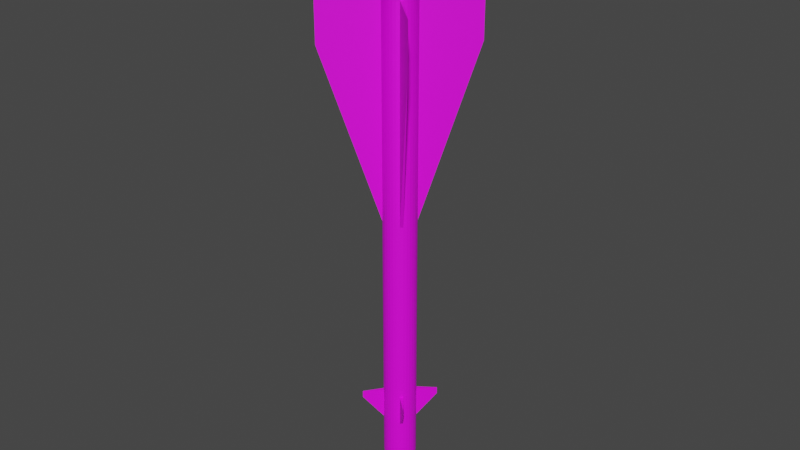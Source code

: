 # Source: R-40T.blend  (saved by Blender 2.80.75; exported with 4.5.12 LTS)
import bpy
from mathutils import Matrix  # noqa: F401  (used for matrix-valued properties, if any)

bpy.ops.wm.read_factory_settings(use_empty=True)
scene = bpy.context.scene
scene.name = 'Scene'

# ---- collections
col_collection = bpy.data.collections.new('Collection'); scene.collection.children.link(col_collection)

# ---- images (referenced by path relative to the original .blend; pixels are not part of the script)
import os
ASSET_DIR = os.environ.get("B2B_ASSET_DIR", "")  # directory of the original .blend (textures are referenced by path, not embedded)
HERE = os.path.dirname(os.path.abspath(__file__))  # packed textures are extracted next to this script under _unpacked/

def load_image(name, relpath, width, height, colorspace="sRGB"):
    """Load a texture the original file referenced (path relative to the .blend, or extracted next to this script)."""
    p = next((c for c in (os.path.join(HERE, relpath), os.path.join(ASSET_DIR, relpath)) if relpath and os.path.exists(c)), "")
    if p:
        img = bpy.data.images.load(p, check_existing=True)
        img.name = name
    else:  # same state as the original file: an image datablock whose file is absent (Cycles renders it pink)
        img = bpy.data.images.new(name, width, height)
        img.source = "FILE"
        img.filepath = "//" + (relpath or name)
    img.colorspace_settings.name = colorspace
    return img
img_r_23_png_001 = load_image('R-23.png.001', 'R-23.png', 1024, 1024, 'sRGB')

# ---- materials (node trees are filled in below, after node groups)
mat_r40t = bpy.data.materials.new('R40T')
mat_r40t.use_transparent_shadow = False

# ---- material node trees
mat_r40t.use_nodes = True; mat_r40t.node_tree.nodes.clear()
_N = mat_r40t.node_tree.nodes; _L = mat_r40t.node_tree.links
n0 = _N.new('ShaderNodeOutputMaterial'); n0.name = 'Material Output'; n0.location = (300, 300)
n1 = _N.new('ShaderNodeBsdfPrincipled'); n1.name = 'Principled BSDF'; n1.location = (10, 300)
n1.distribution = 'GGX'
n1.subsurface_method = 'BURLEY'
n1.inputs[3].default_value = 1.45
n1.inputs[27].default_value = (0.0, 0.0, 0.0, 1.0)
n1.inputs[28].default_value = 1.0
n2 = _N.new('ShaderNodeTexImage'); n2.name = 'Image Texture'; n2.location = (-295, 204)
n2.image = img_r_23_png_001
_L.new(n1.outputs[0], n0.inputs[0])
_L.new(n2.outputs[0], n1.inputs[0])
n0.is_active_output = True

# ---- world
world_world = bpy.data.worlds.new('World'); scene.world = world_world
world_world.use_nodes = True; world_world.node_tree.nodes.clear()
_N = world_world.node_tree.nodes; _L = world_world.node_tree.links
n0 = _N.new('ShaderNodeOutputWorld'); n0.name = 'World Output'; n0.location = (300, 300)
n1 = _N.new('ShaderNodeBackground'); n1.name = 'Background'; n1.location = (10, 300)
n1.inputs[0].default_value = (0.05088, 0.05088, 0.05088, 1.0)
_L.new(n1.outputs[0], n0.inputs[0])
n0.is_active_output = True
world_world.color = (0.05088, 0.05088, 0.05088)
world_world.use_sun_shadow = False
world_world.sun_shadow_jitter_overblur = 0.0

# ---- meshes
me_cylinder = bpy.data.meshes.new('Cylinder')
me_cylinder.from_pydata([(0.1007, 0.9949, -16.2), (0.1007, 0.9949, 15.32), (0.2929, 0.9562, -16.2), (0.2929, 0.9562, 15.32), (0.4738, 0.8806, -16.2), (0.4738, 0.8806, 15.32), (0.6365, 0.7713, -16.2), (0.6365, 0.7713, 15.32), (0.7747, 0.6323, -16.2), (0.7747, 0.6323, 15.32), (0.8832, 0.469, -16.2), (0.8832, 0.469, 15.32), (0.9577, 0.2877, -16.2), (0.9577, 0.2877, 15.32), (0.9954, 0.09533, -16.2), (0.9954, 0.09533, 15.32), (0.9949, -0.1007, -16.2), (0.9949, -0.1007, 15.32), (0.9562, -0.2929, -16.2), (0.9562, -0.2929, 15.32), (0.8806, -0.4738, -16.2), (0.8806, -0.4738, 15.32), (0.7713, -0.6365, -16.2), (0.7713, -0.6365, 15.32), (0.6323, -0.7747, -16.2), (0.6323, -0.7747, 15.32), (0.469, -0.8832, -16.2), (0.469, -0.8832, 15.32), (0.2877, -0.9577, -16.2), (0.2877, -0.9577, 15.32), (0.09533, -0.9954, -16.2), (0.09533, -0.9954, 15.32), (-0.1007, -0.9949, -16.2), (-0.1007, -0.9949, 15.32), (-0.2929, -0.9562, -16.2), (-0.2929, -0.9562, 15.32), (-0.4738, -0.8806, -16.2), (-0.4738, -0.8806, 15.32), (-0.6365, -0.7713, -16.2), (-0.6365, -0.7713, 15.32), (-0.7747, -0.6323, -16.2), (-0.7747, -0.6323, 15.32), (-0.8832, -0.469, -16.2), (-0.8832, -0.469, 15.32), (-0.9577, -0.2877, -16.2), (-0.9577, -0.2877, 15.32), (-0.9954, -0.09533, -16.2), (-0.9954, -0.09533, 15.32), (-0.9949, 0.1007, -16.2), (-0.9949, 0.1007, 15.32), (-0.9562, 0.2929, -16.2), (-0.9562, 0.2929, 15.32), (-0.8806, 0.4738, -16.2), (-0.8806, 0.4738, 15.32), (-0.7713, 0.6365, -16.2), (-0.7713, 0.6365, 15.32), (-0.6323, 0.7747, -16.2), (-0.6323, 0.7747, 15.32), (-0.469, 0.8832, -16.2), (-0.469, 0.8832, 15.32), (-0.2877, 0.9577, -16.2), (-0.2877, 0.9577, 15.32), (-0.09533, 0.9954, -16.2), (-0.09533, 0.9954, 15.32), (-0.1749, 0.5821, 16.45), (-0.2851, 0.5368, 16.45), (-0.3843, 0.4709, 16.45), (-0.4688, 0.3869, 16.45), (-0.5353, 0.288, 16.45), (-0.5812, 0.178, 16.45), (-0.6047, 0.06121, 16.45), (-0.605, -0.05794, 16.45), (-0.5821, -0.1749, 16.45), (-0.5368, -0.2851, 16.45), (-0.4709, -0.3843, 16.45), (-0.3869, -0.4688, 16.45), (-0.288, -0.5353, 16.45), (-0.178, -0.5812, 16.45), (-0.06121, -0.6047, 16.45), (0.05794, -0.605, 16.45), (0.1749, -0.5821, 16.45), (0.2851, -0.5368, 16.45), (0.3843, -0.4709, 16.45), (0.4688, -0.3869, 16.45), (0.5353, -0.288, 16.45), (0.5812, -0.178, 16.45), (0.6047, -0.06121, 16.45), (0.605, 0.05794, 16.45), (0.5821, 0.1749, 16.45), (0.5368, 0.2851, 16.45), (0.4709, 0.3843, 16.45), (0.3869, 0.4688, 16.45), (0.288, 0.5353, 16.45), (0.06121, 0.6047, 16.45), (0.178, 0.5812, 16.45), (-0.05794, 0.605, 16.45), (0.07225, 0.7139, 16.45), (-0.0684, 0.7142, 16.45), (-0.2064, 0.6872, 16.45), (-0.3365, 0.6337, 16.45), (-0.4537, 0.5559, 16.45), (-0.5534, 0.4567, 16.45), (-0.6319, 0.3399, 16.45), (-0.686, 0.2101, 16.45), (-0.7139, 0.07226, 16.45), (-0.7142, -0.0684, 16.45), (-0.6872, -0.2064, 16.45), (-0.6337, -0.3365, 16.45), (-0.5559, -0.4537, 16.45), (-0.4567, -0.5534, 16.45), (-0.3399, -0.6319, 16.45), (-0.2101, -0.686, 16.45), (-0.07226, -0.7139, 16.45), (0.0684, -0.7142, 16.45), (0.2064, -0.6872, 16.45), (0.3365, -0.6337, 16.45), (0.4537, -0.5559, 16.45), (0.5534, -0.4567, 16.45), (0.6319, -0.3399, 16.45), (0.686, -0.2101, 16.45), (0.7139, -0.07225, 16.45), (0.7142, 0.0684, 16.45), (0.6872, 0.2064, 16.45), (0.6337, 0.3365, 16.45), (0.5559, 0.4537, 16.45), (0.4567, 0.5534, 16.45), (0.3399, 0.6319, 16.45), (0.2101, 0.686, 16.45), (0.01974, 0.195, 18.2), (-0.01869, 0.1951, 18.2), (-0.05639, 0.1877, 18.2), (-0.09193, 0.1731, 18.2), (-0.1239, 0.1518, 18.2), (-0.1512, 0.1248, 18.2), (-0.1726, 0.09286, 18.2), (-0.1874, 0.0574, 18.2), (-0.195, 0.01974, 18.2), (-0.1951, -0.01868, 18.2), (-0.1877, -0.05639, 18.2), (-0.1731, -0.09193, 18.2), (-0.1518, -0.1239, 18.2), (-0.1248, -0.1512, 18.2), (-0.09286, -0.1726, 18.2), (-0.0574, -0.1874, 18.2), (-0.01974, -0.195, 18.2), (0.01868, -0.1951, 18.2), (0.05639, -0.1877, 18.2), (0.09192, -0.1731, 18.2), (0.1239, -0.1518, 18.2), (0.1512, -0.1247, 18.2), (0.1726, -0.09286, 18.2), (0.1874, -0.0574, 18.2), (0.195, -0.01974, 18.2), (0.1951, 0.01869, 18.2), (0.1877, 0.05639, 18.2), (0.1731, 0.09193, 18.2), (0.1518, 0.1239, 18.2), (0.1247, 0.1512, 18.2), (0.09286, 0.1726, 18.2), (0.0574, 0.1874, 18.2), (0.07504, 0.7414, 16.45), (-0.07104, 0.7418, 16.45), (-0.2144, 0.7137, 16.45), (-0.3495, 0.6582, 16.45), (-0.4712, 0.5773, 16.45), (-0.5748, 0.4743, 16.45), (-0.6563, 0.3531, 16.45), (-0.7125, 0.2182, 16.45), (-0.7414, 0.07505, 16.45), (-0.7418, -0.07104, 16.45), (-0.7137, -0.2144, 16.45), (-0.6582, -0.3495, 16.45), (-0.5773, -0.4712, 16.45), (-0.4743, -0.5748, 16.45), (-0.3531, -0.6563, 16.45), (-0.2182, -0.7125, 16.45), (-0.07505, -0.7414, 16.45), (0.07104, -0.7418, 16.45), (0.2144, -0.7137, 16.45), (0.3495, -0.6582, 16.45), (0.4712, -0.5773, 16.45), (0.5748, -0.4743, 16.45), (0.6563, -0.3531, 16.45), (0.7125, -0.2182, 16.45), (0.7414, -0.07504, 16.45), (0.7418, 0.07104, 16.45), (0.7137, 0.2144, 16.45), (0.6582, 0.3495, 16.45), (0.5773, 0.4712, 16.45), (0.4743, 0.5748, 16.45), (0.3531, 0.6563, 16.45), (0.2182, 0.7125, 16.45), (0.05842, 0.5772, 16.45), (-0.0553, 0.5775, 16.45), (-0.1669, 0.5556, 16.45), (-0.2721, 0.5123, 16.45), (-0.3668, 0.4494, 16.45), (-0.4474, 0.3692, 16.45), (-0.5109, 0.2748, 16.45), (-0.5547, 0.1699, 16.45), (-0.5772, 0.05842, 16.45), (-0.5775, -0.0553, 16.45), (-0.5556, -0.1669, 16.45), (-0.5123, -0.2721, 16.45), (-0.4494, -0.3668, 16.45), (-0.3692, -0.4474, 16.45), (-0.2748, -0.5109, 16.45), (-0.1699, -0.5547, 16.45), (-0.05842, -0.5772, 16.45), (0.0553, -0.5775, 16.45), (0.1669, -0.5556, 16.45), (0.2721, -0.5123, 16.45), (0.3668, -0.4494, 16.45), (0.4474, -0.3692, 16.45), (0.5109, -0.2748, 16.45), (0.5547, -0.1699, 16.45), (0.5772, -0.05842, 16.45), (0.5775, 0.0553, 16.45), (0.5556, 0.1669, 16.45), (0.5123, 0.2721, 16.45), (0.4494, 0.3668, 16.45), (0.3692, 0.4474, 16.45), (0.2748, 0.5109, 16.45), (0.1699, 0.5547, 16.45), (-0.0684, 0.7142, 16.06), (-0.05794, 0.605, 16.06), (0.06121, 0.6047, 16.06), (0.07225, 0.7139, 16.06), (-0.2064, 0.6872, 16.06), (-0.1749, 0.5821, 16.06), (-0.3365, 0.6337, 16.06), (-0.2851, 0.5368, 16.06), (-0.4537, 0.5559, 16.06), (-0.3843, 0.4709, 16.06), (-0.5534, 0.4567, 16.06), (-0.4688, 0.3869, 16.06), (-0.6319, 0.3399, 16.06), (-0.5353, 0.288, 16.06), (-0.686, 0.2101, 16.06), (-0.5812, 0.178, 16.06), (-0.7139, 0.07226, 16.06), (-0.6047, 0.06121, 16.06), (-0.7142, -0.0684, 16.06), (-0.605, -0.05794, 16.06), (-0.6872, -0.2064, 16.06), (-0.5821, -0.1749, 16.06), (-0.6337, -0.3365, 16.06), (-0.5368, -0.2851, 16.06), (-0.5559, -0.4537, 16.06), (-0.4709, -0.3843, 16.06), (-0.4567, -0.5534, 16.06), (-0.3869, -0.4688, 16.06), (-0.3399, -0.6319, 16.06), (-0.288, -0.5353, 16.06), (-0.2101, -0.686, 16.06), (-0.178, -0.5812, 16.06), (-0.07226, -0.7139, 16.06), (-0.06121, -0.6047, 16.06), (0.0684, -0.7142, 16.06), (0.05794, -0.605, 16.06), (0.2064, -0.6872, 16.06), (0.1749, -0.5821, 16.06), (0.3365, -0.6337, 16.06), (0.2851, -0.5368, 16.06), (0.4537, -0.5559, 16.06), (0.3843, -0.4709, 16.06), (0.5534, -0.4567, 16.06), (0.4688, -0.3869, 16.06), (0.6319, -0.3399, 16.06), (0.5353, -0.288, 16.06), (0.686, -0.2101, 16.06), (0.5812, -0.178, 16.06), (0.7139, -0.07225, 16.06), (0.6047, -0.06121, 16.06), (0.7142, 0.0684, 16.06), (0.605, 0.05794, 16.06), (0.6872, 0.2064, 16.06), (0.5821, 0.1749, 16.06), (0.6337, 0.3365, 16.06), (0.5368, 0.2851, 16.06), (0.5559, 0.4537, 16.06), (0.4709, 0.3843, 16.06), (0.4567, 0.5534, 16.06), (0.3869, 0.4688, 16.06), (0.3399, 0.6319, 16.06), (0.288, 0.5353, 16.06), (0.2101, 0.686, 16.06), (0.178, 0.5812, 16.06), (0.0304, 0.3003, 18.2), (-0.02878, 0.3005, 18.2), (-0.08685, 0.2891, 18.2), (-0.1416, 0.2666, 18.2), (-0.1909, 0.2339, 18.2), (-0.2328, 0.1921, 18.2), (-0.2658, 0.143, 18.2), (-0.2886, 0.08841, 18.2), (-0.3003, 0.0304, 18.2), (-0.3005, -0.02878, 18.2), (-0.2891, -0.08685, 18.2), (-0.2666, -0.1416, 18.2), (-0.2339, -0.1909, 18.2), (-0.1921, -0.2328, 18.2), (-0.143, -0.2658, 18.2), (-0.08841, -0.2886, 18.2), (-0.0304, -0.3003, 18.2), (0.02877, -0.3005, 18.2), (0.08684, -0.2891, 18.2), (0.1416, -0.2666, 18.2), (0.1909, -0.2339, 18.2), (0.2328, -0.1921, 18.2), (0.2658, -0.143, 18.2), (0.2886, -0.08841, 18.2), (0.3003, -0.0304, 18.2), (0.3005, 0.02878, 18.2), (0.2891, 0.08685, 18.2), (0.2666, 0.1416, 18.2), (0.2339, 0.1909, 18.2), (0.1921, 0.2328, 18.2), (0.143, 0.2658, 18.2), (0.0884, 0.2886, 18.2), (0.1007, 0.9949, -13.71), (0.2929, 0.9562, -13.71), (0.4738, 0.8806, -13.71), (0.6365, 0.7713, -13.71), (0.7747, 0.6323, -13.71), (0.8832, 0.469, -13.71), (0.9577, 0.2877, -13.71), (0.9954, 0.09533, -13.71), (0.9949, -0.1007, -13.71), (0.9562, -0.2929, -13.71), (0.8806, -0.4738, -13.71), (0.7713, -0.6365, -13.71), (0.6323, -0.7747, -13.71), (0.469, -0.8832, -13.71), (0.2877, -0.9577, -13.71), (0.09533, -0.9954, -13.71), (-0.1007, -0.9949, -13.71), (-0.2929, -0.9562, -13.71), (-0.4738, -0.8806, -13.71), (-0.6365, -0.7713, -13.71), (-0.7747, -0.6323, -13.71), (-0.8832, -0.469, -13.71), (-0.9577, -0.2877, -13.71), (-0.9954, -0.09533, -13.71), (-0.9949, 0.1007, -13.71), (-0.9562, 0.2929, -13.71), (-0.8806, 0.4738, -13.71), (-0.7713, 0.6365, -13.71), (-0.6323, 0.7747, -13.71), (-0.469, 0.8832, -13.71), (-0.2877, 0.9577, -13.71), (-0.09533, 0.9954, -13.71), (0.1007, 0.9949, -11.77), (0.2929, 0.9562, -11.77), (0.4738, 0.8806, -11.77), (0.6365, 0.7713, -11.77), (0.7747, 0.6323, -11.77), (0.8832, 0.469, -11.77), (0.9577, 0.2877, -11.77), (0.9954, 0.09533, -11.77), (0.9949, -0.1007, -11.77), (0.9562, -0.2929, -11.77), (0.8806, -0.4738, -11.77), (0.7713, -0.6365, -11.77), (0.6323, -0.7747, -11.77), (0.469, -0.8832, -11.77), (0.2877, -0.9577, -11.77), (0.09533, -0.9954, -11.77), (-0.1007, -0.9949, -11.77), (-0.2929, -0.9562, -11.77), (-0.4738, -0.8806, -11.77), (-0.6365, -0.7713, -11.77), (-0.7747, -0.6323, -11.77), (-0.8832, -0.469, -11.77), (-0.9577, -0.2877, -11.77), (-0.9954, -0.09533, -11.77), (-0.9949, 0.1007, -11.77), (-0.9562, 0.2929, -11.77), (-0.8806, 0.4738, -11.77), (-0.7713, 0.6365, -11.77), (-0.6323, 0.7747, -11.77), (-0.469, 0.8832, -11.77), (-0.2877, 0.9577, -11.77), (-0.09533, 0.9954, -11.77), (0.1007, 0.9949, 12.6), (0.2929, 0.9562, 12.6), (0.4738, 0.8806, 12.6), (0.6365, 0.7713, 12.6), (0.7747, 0.6323, 12.6), (0.8832, 0.469, 12.6), (0.9577, 0.2877, 12.6), (0.9954, 0.09533, 12.6), (0.9949, -0.1007, 12.6), (0.9562, -0.2929, 12.6), (0.8806, -0.4738, 12.6), (0.7713, -0.6365, 12.6), (0.6323, -0.7747, 12.6), (0.469, -0.8832, 12.6), (0.2877, -0.9577, 12.6), (0.09533, -0.9954, 12.6), (-0.1007, -0.9949, 12.6), (-0.2929, -0.9562, 12.6), (-0.4738, -0.8806, 12.6), (-0.6365, -0.7713, 12.6), (-0.7747, -0.6323, 12.6), (-0.8832, -0.469, 12.6), (-0.9577, -0.2877, 12.6), (-0.9954, -0.09533, 12.6), (-0.9949, 0.1007, 12.6), (-0.9562, 0.2929, 12.6), (-0.8806, 0.4738, 12.6), (-0.7713, 0.6365, 12.6), (-0.6323, 0.7747, 12.6), (-0.469, 0.8832, 12.6), (-0.2877, 0.9577, 12.6), (-0.09533, 0.9954, 12.6), (0.2929, 0.9562, -0.254), (0.4738, 0.8806, -0.254), (0.6365, 0.7713, -0.254), (0.7747, 0.6323, -0.254), (0.8832, 0.469, -0.254), (0.9577, 0.2877, -0.254), (0.9954, 0.09533, -0.254), (0.9949, -0.1007, -0.254), (0.9562, -0.2929, -0.254), (0.8806, -0.4738, -0.254), (0.7713, -0.6365, -0.254), (0.6323, -0.7747, -0.254), (0.469, -0.8832, -0.254), (0.2877, -0.9577, -0.254), (0.09533, -0.9954, -0.254), (-0.1007, -0.9949, -0.254), (-0.2929, -0.9562, -0.254), (-0.4738, -0.8806, -0.254), (-0.6365, -0.7713, -0.254), (-0.7747, -0.6323, -0.254), (-0.8832, -0.469, -0.254), (-0.9577, -0.2877, -0.254), (-0.9954, -0.09533, -0.254), (-0.9949, 0.1007, -0.254), (-0.9562, 0.2929, -0.254), (-0.8806, 0.4738, -0.254), (-0.7713, 0.6365, -0.254), (-0.6323, 0.7747, -0.254), (-0.469, 0.8832, -0.254), (-0.2877, 0.9577, -0.254), (-0.09533, 0.9954, -0.254), (0.1007, 0.9949, -0.254), (3.11, -3.127, 12.6), (-3.127, -3.11, 12.6), (3.11, -3.127, 10.07), (3.127, 3.11, 12.6), (-3.127, -3.11, 10.07), (3.127, 3.11, 10.07), (-3.11, 3.127, 12.6), (1.598, -1.607, -12.28), (-3.11, 3.127, 10.07), (1.598, -1.607, -11.85), (1.607, 1.598, -11.85), (1.607, 1.598, -12.28), (-1.598, 1.607, -11.85), (-1.598, 1.607, -12.28), (-1.607, -1.598, -12.28), (-1.607, -1.598, -11.85), (0.01973, 0.195, 17.34), (-0.01869, 0.1951, 17.34), (-0.0564, 0.1877, 17.34), (-0.09193, 0.1731, 17.34), (-0.1239, 0.1518, 17.34), (-0.1512, 0.1248, 17.34), (-0.1726, 0.09286, 17.34), (-0.1874, 0.0574, 17.34), (-0.195, 0.01974, 17.34), (-0.1951, -0.01868, 17.34), (-0.1877, -0.05639, 17.34), (-0.1731, -0.09193, 17.34), (-0.1519, -0.1239, 17.34), (-0.1248, -0.1512, 17.34), (-0.09287, -0.1726, 17.34), (-0.05741, -0.1874, 17.34), (-0.01974, -0.195, 17.34), (0.01868, -0.1951, 17.34), (0.05638, -0.1877, 17.34), (0.09192, -0.1731, 17.34), (0.1239, -0.1518, 17.34), (0.1512, -0.1247, 17.34), (0.1726, -0.09286, 17.34), (0.1874, -0.0574, 17.34), (0.195, -0.01974, 17.34), (0.1951, 0.01869, 17.34), (0.1877, 0.05639, 17.34), (0.1731, 0.09193, 17.34), (0.1518, 0.1239, 17.34), (0.1247, 0.1512, 17.34), (0.09285, 0.1726, 17.34), (0.0574, 0.1874, 17.34), (0.09165, 0.9055, -17.16), (0.2665, 0.8702, -17.16), (0.4312, 0.8015, -17.16), (0.5793, 0.702, -17.16), (0.7051, 0.5755, -17.16), (0.8038, 0.4269, -17.16), (0.8717, 0.2618, -17.16), (0.906, 0.08676, -17.16), (0.9055, -0.09166, -17.16), (0.8702, -0.2666, -17.16), (0.8015, -0.4312, -17.16), (0.702, -0.5793, -17.16), (0.5755, -0.7051, -17.16), (0.4269, -0.8038, -17.16), (0.2618, -0.8717, -17.16), (0.08676, -0.906, -17.16), (-0.09166, -0.9055, -17.16), (-0.2666, -0.8702, -17.16), (-0.4312, -0.8015, -17.16), (-0.5793, -0.702, -17.16), (-0.7051, -0.5755, -17.16), (-0.8038, -0.4269, -17.16), (-0.8717, -0.2618, -17.16), (-0.906, -0.08676, -17.16), (-0.9055, 0.09165, -17.16), (-0.8702, 0.2665, -17.16), (-0.8015, 0.4312, -17.16), (-0.702, 0.5793, -17.16), (-0.5755, 0.7051, -17.16), (-0.4269, 0.8038, -17.16), (-0.2618, 0.8717, -17.16), (-0.08676, 0.906, -17.16), (0.07631, 0.7539, -17.91), (0.2219, 0.7245, -17.91), (0.359, 0.6673, -17.91), (0.4823, 0.5845, -17.91), (0.5871, 0.4791, -17.91), (0.6693, 0.3554, -17.91), (0.7257, 0.218, -17.91), (0.7543, 0.07224, -17.91), (0.7539, -0.07631, -17.91), (0.7245, -0.2219, -17.91), (0.6673, -0.359, -17.91), (0.5845, -0.4823, -17.91), (0.4791, -0.5871, -17.91), (0.3554, -0.6693, -17.91), (0.218, -0.7257, -17.91), (0.07224, -0.7543, -17.91), (-0.07631, -0.7539, -17.91), (-0.2219, -0.7245, -17.91), (-0.359, -0.6673, -17.91), (-0.4823, -0.5845, -17.91), (-0.5871, -0.4791, -17.91), (-0.6693, -0.3554, -17.91), (-0.7257, -0.218, -17.91), (-0.7543, -0.07224, -17.91), (-0.7539, 0.07631, -17.91), (-0.7245, 0.2219, -17.91), (-0.6673, 0.359, -17.91), (-0.5845, 0.4823, -17.91), (-0.4791, 0.5871, -17.91), (-0.3554, 0.6693, -17.91), (-0.218, 0.7257, -17.91), (-0.07224, 0.7543, -17.91), (0.0551, 0.5444, -18.7), (0.1602, 0.5232, -18.7), (0.2592, 0.4819, -18.7), (0.3483, 0.422, -18.7), (0.4239, 0.346, -18.7), (0.4833, 0.2566, -18.7), (0.524, 0.1574, -18.7), (0.5447, 0.05216, -18.7), (0.5444, -0.0551, -18.7), (0.5232, -0.1602, -18.7), (0.4819, -0.2592, -18.7), (0.422, -0.3483, -18.7), (0.346, -0.4239, -18.7), (0.2566, -0.4833, -18.7), (0.1574, -0.524, -18.7), (0.05216, -0.5447, -18.7), (-0.0551, -0.5444, -18.7), (-0.1602, -0.5232, -18.7), (-0.2592, -0.4819, -18.7), (-0.3483, -0.422, -18.7), (-0.4239, -0.346, -18.7), (-0.4833, -0.2566, -18.7), (-0.524, -0.1574, -18.7), (-0.5447, -0.05216, -18.7), (-0.5444, 0.0551, -18.7), (-0.5232, 0.1602, -18.7), (-0.4819, 0.2592, -18.7), (-0.422, 0.3483, -18.7), (-0.346, 0.4239, -18.7), (-0.2566, 0.4833, -18.7), (-0.1574, 0.524, -18.7), (-0.05216, 0.5447, -18.7), (0.04471, 0.4418, -18.97), (0.13, 0.4246, -18.97), (0.2104, 0.391, -18.97), (0.2826, 0.3425, -18.97), (0.344, 0.2808, -18.97), (0.3922, 0.2083, -18.97), (0.4253, 0.1277, -18.97), (0.442, 0.04233, -18.97), (0.4418, -0.04472, -18.97), (0.4246, -0.13, -18.97), (0.391, -0.2104, -18.97), (0.3425, -0.2826, -18.97), (0.2808, -0.344, -18.97), (0.2083, -0.3922, -18.97), (0.1277, -0.4253, -18.97), (0.04233, -0.442, -18.97), (-0.04472, -0.4418, -18.97), (-0.13, -0.4246, -18.97), (-0.2104, -0.391, -18.97), (-0.2826, -0.3425, -18.97), (-0.344, -0.2808, -18.97), (-0.3922, -0.2083, -18.97), (-0.4253, -0.1278, -18.97), (-0.442, -0.04233, -18.97), (-0.4418, 0.04472, -18.97), (-0.4246, 0.13, -18.97), (-0.391, 0.2104, -18.97), (-0.3425, 0.2826, -18.97), (-0.2808, 0.344, -18.97), (-0.2083, 0.3922, -18.97), (-0.1278, 0.4253, -18.97), (-0.04233, 0.442, -18.97), (0.02718, 0.2685, -19.3), (0.07904, 0.258, -19.3), (0.1279, 0.2377, -19.3), (0.1718, 0.2082, -19.3), (0.2091, 0.1706, -19.3), (0.2384, 0.1266, -19.3), (0.2585, 0.07764, -19.3), (0.2687, 0.02573, -19.3), (0.2685, -0.02718, -19.3), (0.258, -0.07904, -19.3), (0.2377, -0.1279, -19.3), (0.2082, -0.1718, -19.3), (0.1706, -0.2091, -19.3), (0.1266, -0.2384, -19.3), (0.07764, -0.2585, -19.3), (0.02573, -0.2687, -19.3), (-0.02718, -0.2685, -19.3), (-0.07904, -0.2581, -19.3), (-0.1279, -0.2377, -19.3), (-0.1718, -0.2082, -19.3), (-0.2091, -0.1706, -19.3), (-0.2384, -0.1266, -19.3), (-0.2585, -0.07765, -19.3), (-0.2687, -0.02573, -19.3), (-0.2685, 0.02718, -19.3), (-0.2581, 0.07904, -19.3), (-0.2377, 0.1279, -19.3), (-0.2082, 0.1718, -19.3), (-0.1706, 0.2091, -19.3), (-0.1266, 0.2384, -19.3), (-0.07765, 0.2585, -19.3), (-0.02573, 0.2687, -19.3), (-1.28e-06, -9.686e-07, -19.39), (0.014, 0.1384, -19.37), (0.04073, 0.133, -19.37), (0.06589, 0.1225, -19.37), (0.08851, 0.1073, -19.37), (0.1077, 0.08793, -19.37), (0.1228, 0.06522, -19.37), (0.1332, 0.04001, -19.37), (0.1384, 0.01326, -19.37), (0.1384, -0.01401, -19.37), (0.133, -0.04073, -19.37), (0.1225, -0.06589, -19.37), (0.1073, -0.08852, -19.37), (0.08793, -0.1077, -19.37), (0.06522, -0.1228, -19.37), (0.04001, -0.1332, -19.37), (0.01326, -0.1384, -19.37), (-0.01401, -0.1384, -19.37), (-0.04073, -0.133, -19.37), (-0.06589, -0.1225, -19.37), (-0.08852, -0.1073, -19.37), (-0.1077, -0.08793, -19.37), (-0.1228, -0.06523, -19.37), (-0.1332, -0.04001, -19.37), (-0.1384, -0.01326, -19.37), (-0.1384, 0.014, -19.37), (-0.133, 0.04073, -19.37), (-0.1225, 0.06589, -19.37), (-0.1073, 0.08851, -19.37), (-0.08793, 0.1077, -19.37), (-0.06523, 0.1228, -19.37), (-0.04001, 0.1332, -19.37), (-0.01326, 0.1384, -19.37)], [], [(384, 1, 3, 385), (385, 3, 5, 386), (386, 5, 7, 387), (387, 7, 9, 388), (388, 9, 11, 389), (389, 11, 13, 390), (390, 13, 15, 391), (391, 15, 17, 392), (392, 17, 19, 393), (393, 19, 21, 394), (394, 21, 23, 395), (395, 23, 25, 396), (396, 25, 27, 397), (397, 27, 29, 398), (398, 29, 31, 399), (399, 31, 33, 400), (400, 33, 35, 401), (401, 35, 37, 402), (402, 37, 39, 403), (403, 39, 41, 404), (404, 41, 43, 405), (405, 43, 45, 406), (406, 45, 47, 407), (407, 47, 49, 408), (408, 49, 51, 409), (409, 51, 53, 410), (410, 53, 55, 411), (411, 55, 57, 412), (412, 57, 59, 413), (413, 59, 61, 414), (17, 15, 185, 184), (414, 61, 63, 415), (415, 63, 1, 384), (210, 211, 307, 306), (35, 33, 176, 175), (53, 51, 167, 166), (9, 7, 189, 188), (27, 25, 180, 179), (45, 43, 171, 170), (63, 61, 162, 161), (19, 17, 184, 183), (37, 35, 175, 174), (55, 53, 166, 165), (11, 9, 188, 187), (29, 27, 179, 178), (47, 45, 170, 169), (3, 1, 160, 191), (1, 63, 161, 160), (21, 19, 183, 182), (39, 37, 174, 173), (57, 55, 165, 164), (13, 11, 187, 186), (31, 29, 178, 177), (49, 47, 169, 168), (5, 3, 191, 190), (23, 21, 182, 181), (41, 39, 173, 172), (59, 57, 164, 163), (15, 13, 186, 185), (33, 31, 177, 176), (51, 49, 168, 167), (7, 5, 190, 189), (25, 23, 181, 180), (43, 41, 172, 171), (61, 59, 163, 162), (84, 83, 267, 269), (96, 97, 224, 227), (122, 123, 278, 276), (83, 82, 265, 267), (121, 122, 276, 274), (82, 81, 263, 265), (120, 121, 274, 272), (81, 80, 261, 263), (119, 120, 272, 270), (80, 79, 259, 261), (118, 119, 270, 268), (79, 78, 257, 259), (117, 118, 268, 266), (78, 77, 255, 257), (116, 117, 266, 264), (77, 76, 253, 255), (115, 116, 264, 262), (76, 75, 251, 253), (114, 115, 262, 260), (75, 74, 249, 251), (113, 114, 260, 258), (74, 73, 247, 249), (112, 113, 258, 256), (73, 72, 245, 247), (111, 112, 256, 254), (72, 71, 243, 245), (110, 111, 254, 252), (71, 70, 241, 243), (109, 110, 252, 250), (70, 69, 239, 241), (108, 109, 250, 248), (69, 68, 237, 239), (197, 198, 294, 293), (211, 212, 308, 307), (198, 199, 295, 294), (212, 213, 309, 308), (199, 200, 296, 295), (213, 214, 310, 309), (200, 201, 297, 296), (214, 215, 311, 310), (201, 202, 298, 297), (215, 216, 312, 311), (202, 203, 299, 298), (216, 217, 313, 312), (203, 204, 300, 299), (217, 218, 314, 313), (204, 205, 301, 300), (218, 219, 315, 314), (205, 206, 302, 301), (192, 193, 289, 288), (219, 220, 316, 315), (206, 207, 303, 302), (193, 194, 290, 289), (220, 221, 317, 316), (207, 208, 304, 303), (194, 195, 291, 290), (221, 222, 318, 317), (208, 209, 305, 304), (195, 196, 292, 291), (222, 223, 319, 318), (209, 210, 306, 305), (196, 197, 293, 292), (223, 192, 288, 319), (97, 96, 160, 161), (98, 97, 161, 162), (99, 98, 162, 163), (100, 99, 163, 164), (101, 100, 164, 165), (102, 101, 165, 166), (103, 102, 166, 167), (104, 103, 167, 168), (105, 104, 168, 169), (106, 105, 169, 170), (107, 106, 170, 171), (108, 107, 171, 172), (109, 108, 172, 173), (110, 109, 173, 174), (111, 110, 174, 175), (112, 111, 175, 176), (113, 112, 176, 177), (114, 113, 177, 178), (115, 114, 178, 179), (116, 115, 179, 180), (117, 116, 180, 181), (118, 117, 181, 182), (119, 118, 182, 183), (120, 119, 183, 184), (121, 120, 184, 185), (122, 121, 185, 186), (123, 122, 186, 187), (124, 123, 187, 188), (125, 124, 188, 189), (126, 125, 189, 190), (127, 126, 190, 191), (96, 127, 191, 160), (93, 95, 193, 192), (95, 64, 194, 193), (64, 65, 195, 194), (65, 66, 196, 195), (66, 67, 197, 196), (67, 68, 198, 197), (68, 69, 199, 198), (69, 70, 200, 199), (70, 71, 201, 200), (71, 72, 202, 201), (72, 73, 203, 202), (73, 74, 204, 203), (74, 75, 205, 204), (75, 76, 206, 205), (76, 77, 207, 206), (77, 78, 208, 207), (78, 79, 209, 208), (79, 80, 210, 209), (80, 81, 211, 210), (81, 82, 212, 211), (82, 83, 213, 212), (83, 84, 214, 213), (84, 85, 215, 214), (85, 86, 216, 215), (86, 87, 217, 216), (87, 88, 218, 217), (88, 89, 219, 218), (89, 90, 220, 219), (90, 91, 221, 220), (91, 92, 222, 221), (92, 94, 223, 222), (94, 93, 192, 223), (225, 226, 227, 224), (229, 225, 224, 228), (231, 229, 228, 230), (233, 231, 230, 232), (235, 233, 232, 234), (237, 235, 234, 236), (239, 237, 236, 238), (241, 239, 238, 240), (243, 241, 240, 242), (245, 243, 242, 244), (247, 245, 244, 246), (249, 247, 246, 248), (251, 249, 248, 250), (253, 251, 250, 252), (255, 253, 252, 254), (257, 255, 254, 256), (259, 257, 256, 258), (261, 259, 258, 260), (263, 261, 260, 262), (265, 263, 262, 264), (267, 265, 264, 266), (269, 267, 266, 268), (271, 269, 268, 270), (273, 271, 270, 272), (275, 273, 272, 274), (277, 275, 274, 276), (279, 277, 276, 278), (281, 279, 278, 280), (283, 281, 280, 282), (285, 283, 282, 284), (287, 285, 284, 286), (226, 287, 286, 227), (123, 124, 280, 278), (97, 98, 228, 224), (85, 84, 269, 271), (124, 125, 282, 280), (98, 99, 230, 228), (86, 85, 271, 273), (125, 126, 284, 282), (99, 100, 232, 230), (87, 86, 273, 275), (126, 127, 286, 284), (100, 101, 234, 232), (88, 87, 275, 277), (127, 96, 227, 286), (101, 102, 236, 234), (89, 88, 277, 279), (95, 93, 226, 225), (102, 103, 238, 236), (90, 89, 279, 281), (64, 95, 225, 229), (103, 104, 240, 238), (91, 90, 281, 283), (65, 64, 229, 231), (104, 105, 242, 240), (92, 91, 283, 285), (66, 65, 231, 233), (105, 106, 244, 242), (94, 92, 285, 287), (67, 66, 233, 235), (106, 107, 246, 244), (93, 94, 287, 226), (68, 67, 235, 237), (107, 108, 248, 246), (129, 128, 288, 289), (130, 129, 289, 290), (131, 130, 290, 291), (132, 131, 291, 292), (133, 132, 292, 293), (134, 133, 293, 294), (135, 134, 294, 295), (136, 135, 295, 296), (137, 136, 296, 297), (138, 137, 297, 298), (139, 138, 298, 299), (140, 139, 299, 300), (141, 140, 300, 301), (142, 141, 301, 302), (143, 142, 302, 303), (144, 143, 303, 304), (145, 144, 304, 305), (146, 145, 305, 306), (147, 146, 306, 307), (148, 147, 307, 308), (149, 148, 308, 309), (150, 149, 309, 310), (151, 150, 310, 311), (152, 151, 311, 312), (153, 152, 312, 313), (154, 153, 313, 314), (155, 154, 314, 315), (156, 155, 315, 316), (157, 156, 316, 317), (158, 157, 317, 318), (159, 158, 318, 319), (128, 159, 319, 288), (142, 143, 479, 478), (62, 351, 320, 0), (60, 350, 351, 62), (58, 349, 350, 60), (56, 348, 349, 58), (54, 347, 348, 56), (52, 346, 347, 54), (50, 345, 346, 52), (48, 344, 345, 50), (46, 343, 344, 48), (44, 342, 343, 46), (42, 341, 342, 44), (40, 340, 341, 42), (38, 339, 340, 40), (36, 338, 339, 38), (34, 337, 338, 36), (32, 336, 337, 34), (30, 335, 336, 32), (28, 334, 335, 30), (26, 333, 334, 28), (24, 332, 333, 26), (22, 331, 332, 24), (20, 330, 331, 22), (18, 329, 330, 20), (16, 328, 329, 18), (14, 327, 328, 16), (12, 326, 327, 14), (10, 325, 326, 12), (8, 324, 325, 10), (6, 323, 324, 8), (4, 322, 323, 6), (2, 321, 322, 4), (0, 320, 321, 2), (351, 383, 352, 320), (350, 382, 383, 351), (349, 381, 382, 350), (348, 380, 381, 349), (380, 348, 461, 460), (346, 378, 379, 347), (345, 377, 378, 346), (344, 376, 377, 345), (343, 375, 376, 344), (342, 374, 375, 343), (341, 373, 374, 342), (340, 372, 373, 341), (340, 339, 462), (338, 370, 371, 339), (337, 369, 370, 338), (336, 368, 369, 337), (335, 367, 368, 336), (334, 366, 367, 335), (333, 365, 366, 334), (332, 364, 365, 333), (363, 364, 457), (330, 362, 363, 331), (329, 361, 362, 330), (328, 360, 361, 329), (327, 359, 360, 328), (326, 358, 359, 327), (325, 357, 358, 326), (324, 356, 357, 325), (356, 324, 459, 458), (322, 354, 355, 323), (321, 353, 354, 322), (320, 352, 353, 321), (446, 415, 384, 447), (445, 414, 415, 446), (444, 413, 414, 445), (443, 412, 413, 444), (442, 411, 454, 456), (441, 410, 411, 442), (440, 409, 410, 441), (439, 408, 409, 440), (438, 407, 408, 439), (437, 406, 407, 438), (436, 405, 406, 437), (435, 404, 405, 436), (404, 435, 452, 449), (433, 402, 403, 434), (432, 401, 402, 433), (431, 400, 401, 432), (430, 399, 400, 431), (429, 398, 399, 430), (428, 397, 398, 429), (427, 396, 397, 428), (395, 396, 448), (425, 394, 395, 426), (424, 393, 394, 425), (423, 392, 393, 424), (422, 391, 392, 423), (421, 390, 391, 422), (420, 389, 390, 421), (419, 388, 389, 420), (418, 387, 451, 453), (417, 386, 387, 418), (416, 385, 386, 417), (447, 384, 385, 416), (352, 447, 416, 353), (353, 416, 417, 354), (354, 417, 418, 355), (355, 418, 419, 356), (356, 419, 420, 357), (357, 420, 421, 358), (358, 421, 422, 359), (359, 422, 423, 360), (360, 423, 424, 361), (361, 424, 425, 362), (362, 425, 426, 363), (363, 426, 427, 364), (364, 427, 428, 365), (365, 428, 429, 366), (366, 429, 430, 367), (367, 430, 431, 368), (368, 431, 432, 369), (369, 432, 433, 370), (370, 433, 434, 371), (371, 434, 435, 372), (372, 435, 436, 373), (373, 436, 437, 374), (374, 437, 438, 375), (375, 438, 439, 376), (376, 439, 440, 377), (377, 440, 441, 378), (378, 441, 442, 379), (379, 442, 443, 380), (380, 443, 444, 381), (381, 444, 445, 382), (382, 445, 446, 383), (383, 446, 447, 352), (426, 395, 448, 450), (427, 426, 450), (396, 427, 450, 448), (403, 404, 449), (434, 403, 449, 452), (435, 434, 452), (419, 418, 453), (387, 388, 451), (388, 419, 453, 451), (443, 442, 456), (411, 412, 454), (412, 443, 456, 454), (331, 363, 457, 455), (364, 332, 455, 457), (332, 331, 455), (324, 323, 459), (323, 355, 458, 459), (355, 356, 458), (347, 379, 460, 461), (348, 347, 461), (379, 380, 460), (372, 340, 462, 463), (371, 372, 463), (339, 371, 463, 462), (464, 465, 466, 467, 468, 469, 470, 471, 472, 473, 474, 475, 476, 477, 478, 479, 480, 481, 482, 483, 484, 485, 486, 487, 488, 489, 490, 491, 492, 493, 494, 495), (129, 130, 466, 465), (156, 157, 493, 492), (143, 144, 480, 479), (130, 131, 467, 466), (157, 158, 494, 493), (144, 145, 481, 480), (131, 132, 468, 467), (158, 159, 495, 494), (145, 146, 482, 481), (132, 133, 469, 468), (159, 128, 464, 495), (146, 147, 483, 482), (133, 134, 470, 469), (147, 148, 484, 483), (134, 135, 471, 470), (148, 149, 485, 484), (135, 136, 472, 471), (149, 150, 486, 485), (136, 137, 473, 472), (150, 151, 487, 486), (137, 138, 474, 473), (151, 152, 488, 487), (138, 139, 475, 474), (152, 153, 489, 488), (139, 140, 476, 475), (153, 154, 490, 489), (140, 141, 477, 476), (154, 155, 491, 490), (141, 142, 478, 477), (128, 129, 465, 464), (155, 156, 492, 491), (6, 8, 500, 499), (516, 517, 549, 548), (24, 26, 509, 508), (42, 44, 518, 517), (60, 62, 527, 526), (16, 18, 505, 504), (34, 36, 514, 513), (52, 54, 523, 522), (8, 10, 501, 500), (26, 28, 510, 509), (44, 46, 519, 518), (0, 2, 497, 496), (62, 0, 496, 527), (18, 20, 506, 505), (36, 38, 515, 514), (54, 56, 524, 523), (10, 12, 502, 501), (28, 30, 511, 510), (46, 48, 520, 519), (2, 4, 498, 497), (20, 22, 507, 506), (38, 40, 516, 515), (56, 58, 525, 524), (12, 14, 503, 502), (30, 32, 512, 511), (48, 50, 521, 520), (4, 6, 499, 498), (22, 24, 508, 507), (40, 42, 517, 516), (58, 60, 526, 525), (14, 16, 504, 503), (32, 34, 513, 512), (50, 52, 522, 521), (551, 552, 584, 583), (503, 504, 536, 535), (517, 518, 550, 549), (504, 505, 537, 536), (518, 519, 551, 550), (505, 506, 538, 537), (519, 520, 552, 551), (506, 507, 539, 538), (520, 521, 553, 552), (507, 508, 540, 539), (521, 522, 554, 553), (508, 509, 541, 540), (522, 523, 555, 554), (509, 510, 542, 541), (496, 497, 529, 528), (523, 524, 556, 555), (510, 511, 543, 542), (497, 498, 530, 529), (524, 525, 557, 556), (511, 512, 544, 543), (498, 499, 531, 530), (525, 526, 558, 557), (512, 513, 545, 544), (499, 500, 532, 531), (526, 527, 559, 558), (513, 514, 546, 545), (500, 501, 533, 532), (527, 496, 528, 559), (514, 515, 547, 546), (501, 502, 534, 533), (515, 516, 548, 547), (502, 503, 535, 534), (586, 587, 619, 618), (538, 539, 571, 570), (552, 553, 585, 584), (539, 540, 572, 571), (553, 554, 586, 585), (540, 541, 573, 572), (554, 555, 587, 586), (541, 542, 574, 573), (528, 529, 561, 560), (555, 556, 588, 587), (542, 543, 575, 574), (529, 530, 562, 561), (556, 557, 589, 588), (543, 544, 576, 575), (530, 531, 563, 562), (557, 558, 590, 589), (544, 545, 577, 576), (531, 532, 564, 563), (558, 559, 591, 590), (545, 546, 578, 577), (532, 533, 565, 564), (559, 528, 560, 591), (546, 547, 579, 578), (533, 534, 566, 565), (547, 548, 580, 579), (534, 535, 567, 566), (548, 549, 581, 580), (535, 536, 568, 567), (549, 550, 582, 581), (536, 537, 569, 568), (550, 551, 583, 582), (537, 538, 570, 569), (594, 595, 627, 626), (573, 574, 606, 605), (560, 561, 593, 592), (587, 588, 620, 619), (574, 575, 607, 606), (561, 562, 594, 593), (588, 589, 621, 620), (575, 576, 608, 607), (562, 563, 595, 594), (589, 590, 622, 621), (576, 577, 609, 608), (563, 564, 596, 595), (590, 591, 623, 622), (577, 578, 610, 609), (564, 565, 597, 596), (591, 560, 592, 623), (578, 579, 611, 610), (565, 566, 598, 597), (579, 580, 612, 611), (566, 567, 599, 598), (580, 581, 613, 612), (567, 568, 600, 599), (581, 582, 614, 613), (568, 569, 601, 600), (582, 583, 615, 614), (569, 570, 602, 601), (583, 584, 616, 615), (570, 571, 603, 602), (584, 585, 617, 616), (571, 572, 604, 603), (585, 586, 618, 617), (572, 573, 605, 604), (629, 630, 663, 662), (621, 622, 654, 653), (608, 609, 641, 640), (595, 596, 628, 627), (622, 623, 655, 654), (609, 610, 642, 641), (596, 597, 629, 628), (623, 592, 624, 655), (610, 611, 643, 642), (597, 598, 630, 629), (611, 612, 644, 643), (598, 599, 631, 630), (612, 613, 645, 644), (599, 600, 632, 631), (613, 614, 646, 645), (600, 601, 633, 632), (614, 615, 647, 646), (601, 602, 634, 633), (615, 616, 648, 647), (602, 603, 635, 634), (616, 617, 649, 648), (603, 604, 636, 635), (617, 618, 650, 649), (604, 605, 637, 636), (618, 619, 651, 650), (605, 606, 638, 637), (592, 593, 625, 624), (619, 620, 652, 651), (606, 607, 639, 638), (593, 594, 626, 625), (620, 621, 653, 652), (607, 608, 640, 639), (643, 644, 677, 676), (630, 631, 664, 663), (644, 645, 678, 677), (631, 632, 665, 664), (645, 646, 679, 678), (632, 633, 666, 665), (646, 647, 680, 679), (633, 634, 667, 666), (647, 648, 681, 680), (634, 635, 668, 667), (648, 649, 682, 681), (635, 636, 669, 668), (649, 650, 683, 682), (636, 637, 670, 669), (650, 651, 684, 683), (637, 638, 671, 670), (624, 625, 658, 657), (651, 652, 685, 684), (638, 639, 672, 671), (625, 626, 659, 658), (652, 653, 686, 685), (639, 640, 673, 672), (626, 627, 660, 659), (653, 654, 687, 686), (640, 641, 674, 673), (627, 628, 661, 660), (654, 655, 688, 687), (641, 642, 675, 674), (628, 629, 662, 661), (655, 624, 657, 688), (642, 643, 676, 675), (656, 657, 658), (656, 658, 659), (656, 659, 660), (656, 660, 661), (656, 661, 662), (656, 662, 663), (656, 663, 664), (656, 664, 665), (656, 665, 666), (656, 666, 667), (656, 667, 668), (656, 668, 669), (656, 669, 670), (656, 670, 671), (656, 671, 672), (656, 672, 673), (656, 673, 674), (656, 674, 675), (656, 675, 676), (656, 676, 677), (656, 677, 678), (656, 678, 679), (656, 679, 680), (656, 680, 681), (656, 681, 682), (656, 682, 683), (656, 683, 684), (656, 684, 685), (656, 685, 686), (656, 686, 687), (656, 687, 688), (656, 688, 657)])
_uv = me_cylinder.uv_layers.new(name='UVMap')
_uv.uv.foreach_set('vector', [0.1114, 0.09136, 0.1114, 0.03002, 0.1146, 0.02986, 0.1146, 0.0912, 0.1146, 0.0912, 0.1146, 0.02986, 0.1181, 0.02975, 0.1181, 0.09109, 0.1181, 0.09109, 0.1181, 0.02975, 0.1219, 0.02968, 0.1219, 0.09101, 0.1219, 0.09101, 0.1219, 0.02968, 0.1259, 0.02965, 0.1259, 0.09099, 0.1259, 0.09099, 0.1259, 0.02965, 0.1299, 0.02968, 0.1299, 0.09102, 0.1299, 0.09102, 0.1299, 0.02968, 0.1338, 0.02975, 0.1338, 0.09109, 0.1338, 0.09109, 0.1338, 0.02975, 0.1373, 0.02987, 0.1373, 0.09121, 0.1373, 0.09121, 0.1373, 0.02987, 0.1404, 0.03002, 0.1404, 0.09136, 0.03969, 0.09136, 0.03969, 0.03002, 0.0428, 0.02986, 0.0428, 0.0912, 0.0428, 0.0912, 0.0428, 0.02986, 0.04634, 0.02975, 0.04634, 0.09109, 0.04634, 0.09109, 0.04634, 0.02975, 0.05018, 0.02968, 0.05018, 0.09101, 0.05018, 0.09101, 0.05018, 0.02968, 0.05418, 0.02965, 0.05418, 0.09099, 0.05418, 0.09099, 0.05418, 0.02965, 0.05817, 0.02968, 0.05817, 0.09102, 0.05817, 0.09102, 0.05817, 0.02968, 0.062, 0.02975, 0.062, 0.09109, 0.062, 0.09109, 0.062, 0.02975, 0.06553, 0.02987, 0.06553, 0.09121, 0.06553, 0.09121, 0.06553, 0.02987, 0.06862, 0.03002, 0.06862, 0.09136, 0.07556, 0.09136, 0.07556, 0.03002, 0.07867, 0.02986, 0.07867, 0.0912, 0.07867, 0.0912, 0.07867, 0.02986, 0.08222, 0.02975, 0.08222, 0.09109, 0.08222, 0.09109, 0.08222, 0.02975, 0.08606, 0.02968, 0.08606, 0.09101, 0.08606, 0.09101, 0.08606, 0.02968, 0.09005, 0.02965, 0.09005, 0.09099, 0.09005, 0.09099, 0.09005, 0.02965, 0.09404, 0.02968, 0.09404, 0.09102, 0.09404, 0.09102, 0.09404, 0.02968, 0.09788, 0.02975, 0.09788, 0.09109, 0.09788, 0.09109, 0.09788, 0.02975, 0.1014, 0.02987, 0.1014, 0.09121, 0.1014, 0.09121, 0.1014, 0.02987, 0.1045, 0.03002, 0.1045, 0.09136, 0.003831, 0.09132, 0.003831, 0.02998, 0.00702, 0.02983, 0.00702, 0.09117, 0.00702, 0.09117, 0.00702, 0.02983, 0.01062, 0.02972, 0.01062, 0.09106, 0.01062, 0.09106, 0.01062, 0.02972, 0.0145, 0.02966, 0.0145, 0.091, 0.0145, 0.091, 0.0145, 0.02966, 0.0185, 0.02965, 0.0185, 0.09098, 0.0185, 0.09098, 0.0185, 0.02965, 0.02248, 0.02968, 0.02248, 0.09102, 0.02248, 0.09102, 0.02248, 0.02968, 0.02627, 0.02976, 0.02627, 0.0911, 0.1404, 0.03002, 0.1373, 0.02987, 0.1344, 0.004857, 0.1367, 0.004974, 0.02627, 0.0911, 0.02627, 0.02976, 0.02974, 0.02988, 0.02974, 0.09122, 0.02974, 0.09122, 0.02974, 0.02988, 0.03275, 0.03005, 0.03275, 0.09138, 0.4997, 0.9308, 0.4945, 0.9307, 0.4919, 0.848, 0.4946, 0.8481, 0.07867, 0.02986, 0.07556, 0.03002, 0.07924, 0.004969, 0.08156, 0.004853, 0.01062, 0.02972, 0.00702, 0.02983, 0.00976, 0.004829, 0.01244, 0.004749, 0.1259, 0.02965, 0.1219, 0.02968, 0.1229, 0.004715, 0.1259, 0.004698, 0.05817, 0.02968, 0.05418, 0.02965, 0.05416, 0.004698, 0.05713, 0.004716, 0.09788, 0.02975, 0.09404, 0.02968, 0.09301, 0.004716, 0.09586, 0.00477, 0.02974, 0.02988, 0.02627, 0.02976, 0.02411, 0.004774, 0.02669, 0.004866, 0.0428, 0.02986, 0.03969, 0.03002, 0.04336, 0.004969, 0.04568, 0.004854, 0.08222, 0.02975, 0.07867, 0.02986, 0.08156, 0.004853, 0.0842, 0.004767, 0.0145, 0.02966, 0.01062, 0.02972, 0.01244, 0.004749, 0.01533, 0.004702, 0.1299, 0.02968, 0.1259, 0.02965, 0.1259, 0.004698, 0.1289, 0.004716, 0.062, 0.02975, 0.05817, 0.02968, 0.05713, 0.004716, 0.05999, 0.00477, 0.1014, 0.02987, 0.09788, 0.02975, 0.09586, 0.00477, 0.0985, 0.004857, 0.1146, 0.02986, 0.1114, 0.03002, 0.1151, 0.004969, 0.1174, 0.004854, 0.03275, 0.03005, 0.02974, 0.02988, 0.02669, 0.004866, 0.02893, 0.004987, 0.04634, 0.02975, 0.0428, 0.02986, 0.04568, 0.004854, 0.04832, 0.004768, 0.08606, 0.02968, 0.08222, 0.02975, 0.0842, 0.004767, 0.08706, 0.004715, 0.0185, 0.02965, 0.0145, 0.02966, 0.01533, 0.004702, 0.01832, 0.00469, 0.1338, 0.02975, 0.1299, 0.02968, 0.1289, 0.004716, 0.1317, 0.00477, 0.06553, 0.02987, 0.062, 0.02975, 0.05999, 0.00477, 0.06262, 0.004857, 0.1045, 0.03002, 0.1014, 0.02987, 0.0985, 0.004857, 0.1008, 0.004974, 0.1181, 0.02975, 0.1146, 0.02986, 0.1174, 0.004854, 0.1201, 0.004768, 0.05018, 0.02968, 0.04634, 0.02975, 0.04832, 0.004768, 0.05118, 0.004715, 0.09005, 0.02965, 0.08606, 0.02968, 0.08706, 0.004715, 0.09003, 0.004698, 0.02248, 0.02968, 0.0185, 0.02965, 0.01832, 0.00469, 0.02128, 0.004715, 0.1373, 0.02987, 0.1338, 0.02975, 0.1317, 0.00477, 0.1344, 0.004857, 0.06862, 0.03002, 0.06553, 0.02987, 0.06262, 0.004857, 0.06492, 0.004974, 0.00702, 0.02983, 0.003831, 0.02998, 0.007384, 0.00494, 0.00976, 0.004829, 0.1219, 0.02968, 0.1181, 0.02975, 0.1201, 0.004768, 0.1229, 0.004715, 0.05418, 0.02965, 0.05018, 0.02968, 0.05118, 0.004715, 0.05416, 0.004698, 0.09404, 0.02968, 0.09005, 0.02965, 0.09003, 0.004698, 0.09301, 0.004716, 0.02627, 0.02976, 0.02248, 0.02968, 0.02128, 0.004715, 0.02411, 0.004774, 0.5599, 0.9318, 0.5599, 0.9292, 0.5685, 0.9292, 0.5686, 0.9318, 0.5575, 0.9151, 0.5574, 0.9176, 0.5487, 0.9176, 0.5489, 0.9151, 0.5684, 0.9204, 0.5683, 0.9234, 0.5597, 0.9234, 0.5597, 0.9204, 0.5599, 0.9292, 0.5599, 0.9265, 0.5685, 0.9265, 0.5685, 0.9292, 0.5685, 0.9176, 0.5684, 0.9204, 0.5597, 0.9204, 0.5598, 0.9176, 0.5599, 0.9265, 0.5599, 0.9238, 0.5685, 0.9238, 0.5685, 0.9265, 0.5686, 0.9151, 0.5685, 0.9176, 0.5598, 0.9176, 0.5599, 0.9151, 0.5599, 0.9238, 0.5599, 0.9213, 0.5686, 0.9213, 0.5685, 0.9238, 0.5617, 0.8598, 0.5618, 0.8623, 0.5532, 0.8623, 0.5531, 0.8598, 0.5599, 0.9213, 0.56, 0.9189, 0.5687, 0.9189, 0.5686, 0.9213, 0.5617, 0.857, 0.5617, 0.8598, 0.5531, 0.8598, 0.553, 0.857, 0.56, 0.9189, 0.5601, 0.9168, 0.5687, 0.9168, 0.5687, 0.9189, 0.5616, 0.8539, 0.5617, 0.857, 0.553, 0.857, 0.5529, 0.8539, 0.5639, 0.8869, 0.5638, 0.8848, 0.5725, 0.8848, 0.5726, 0.8869, 0.5616, 0.8507, 0.5616, 0.8539, 0.5529, 0.8539, 0.5529, 0.8507, 0.5638, 0.8848, 0.5638, 0.8825, 0.5724, 0.8824, 0.5725, 0.8848, 0.5616, 0.8476, 0.5616, 0.8507, 0.5529, 0.8507, 0.5529, 0.8476, 0.5638, 0.8825, 0.5637, 0.8799, 0.5724, 0.8799, 0.5724, 0.8824, 0.5617, 0.8446, 0.5616, 0.8476, 0.5529, 0.8476, 0.553, 0.8446, 0.5637, 0.8799, 0.5637, 0.8772, 0.5724, 0.8772, 0.5724, 0.8799, 0.5617, 0.8418, 0.5617, 0.8446, 0.553, 0.8446, 0.5531, 0.8418, 0.5637, 0.8772, 0.5637, 0.8745, 0.5724, 0.8745, 0.5724, 0.8772, 0.5618, 0.8394, 0.5617, 0.8418, 0.5531, 0.8418, 0.5532, 0.8395, 0.5637, 0.8745, 0.5638, 0.8719, 0.5724, 0.8719, 0.5724, 0.8745, 0.5728, 0.8599, 0.5729, 0.8623, 0.5643, 0.8623, 0.5641, 0.8599, 0.5638, 0.8719, 0.5638, 0.8696, 0.5725, 0.8696, 0.5724, 0.8719, 0.5727, 0.8571, 0.5728, 0.8599, 0.5641, 0.8599, 0.5641, 0.8571, 0.5638, 0.8696, 0.5639, 0.8675, 0.5726, 0.8675, 0.5725, 0.8696, 0.5727, 0.854, 0.5727, 0.8571, 0.5641, 0.8571, 0.564, 0.854, 0.5531, 0.8868, 0.553, 0.8847, 0.5617, 0.8847, 0.5618, 0.8868, 0.5727, 0.8509, 0.5727, 0.854, 0.564, 0.854, 0.564, 0.8509, 0.553, 0.8847, 0.553, 0.8823, 0.5616, 0.8823, 0.5617, 0.8847, 0.4855, 0.9309, 0.4803, 0.931, 0.4847, 0.8483, 0.4875, 0.8483, 0.4945, 0.9307, 0.4892, 0.9307, 0.4891, 0.848, 0.4919, 0.848, 0.4803, 0.931, 0.4754, 0.9312, 0.4822, 0.8484, 0.4847, 0.8483, 0.4892, 0.9307, 0.4838, 0.9307, 0.4863, 0.848, 0.4891, 0.848, 0.4754, 0.9312, 0.4711, 0.9314, 0.48, 0.8485, 0.4822, 0.8484, 0.4838, 0.9307, 0.4786, 0.9308, 0.4836, 0.8481, 0.4863, 0.848, 0.5093, 0.9323, 0.5052, 0.9321, 0.4978, 0.8494, 0.5, 0.8495, 0.4786, 0.9308, 0.4738, 0.9309, 0.4811, 0.8481, 0.4836, 0.8481, 0.5052, 0.9321, 0.5004, 0.932, 0.4953, 0.8493, 0.4978, 0.8494, 0.4738, 0.9309, 0.4696, 0.9311, 0.4789, 0.8482, 0.4811, 0.8481, 0.5004, 0.932, 0.4953, 0.9319, 0.4926, 0.8492, 0.4953, 0.8493, 0.5102, 0.9327, 0.506, 0.9325, 0.4986, 0.8497, 0.5008, 0.8498, 0.4953, 0.9319, 0.4899, 0.9319, 0.4898, 0.8492, 0.4926, 0.8492, 0.506, 0.9325, 0.5012, 0.9324, 0.4961, 0.8497, 0.4986, 0.8497, 0.4899, 0.9319, 0.4845, 0.9319, 0.487, 0.8492, 0.4898, 0.8492, 0.5012, 0.9324, 0.4961, 0.9323, 0.4934, 0.8496, 0.4961, 0.8497, 0.4845, 0.9319, 0.4793, 0.932, 0.4843, 0.8493, 0.487, 0.8492, 0.5101, 0.9314, 0.506, 0.9312, 0.4981, 0.8484, 0.5003, 0.8485, 0.4961, 0.9323, 0.4907, 0.9323, 0.4906, 0.8496, 0.4934, 0.8496, 0.4793, 0.932, 0.4746, 0.9321, 0.4818, 0.8494, 0.4843, 0.8493, 0.506, 0.9312, 0.5014, 0.931, 0.4957, 0.8483, 0.4981, 0.8484, 0.4907, 0.9323, 0.4853, 0.9323, 0.4878, 0.8496, 0.4906, 0.8496, 0.4746, 0.9321, 0.4704, 0.9323, 0.4797, 0.8495, 0.4818, 0.8494, 0.5014, 0.931, 0.4963, 0.9309, 0.4931, 0.8483, 0.4957, 0.8483, 0.4853, 0.9323, 0.4802, 0.9324, 0.4852, 0.8497, 0.4878, 0.8496, 0.5086, 0.9311, 0.5045, 0.9309, 0.4971, 0.8481, 0.4992, 0.8482, 0.4963, 0.9309, 0.4909, 0.9309, 0.4903, 0.8483, 0.4931, 0.8483, 0.4802, 0.9324, 0.4754, 0.9325, 0.4827, 0.8497, 0.4852, 0.8497, 0.5045, 0.9309, 0.4997, 0.9308, 0.4946, 0.8481, 0.4971, 0.8481, 0.4909, 0.9309, 0.4855, 0.9309, 0.4875, 0.8483, 0.4903, 0.8483, 0.4754, 0.9325, 0.4712, 0.9327, 0.4805, 0.8498, 0.4827, 0.8497, 0.04733, 0.9109, 0.04733, 0.9077, 0.04795, 0.9077, 0.04795, 0.911, 0.04671, 0.914, 0.04733, 0.9109, 0.04795, 0.911, 0.04731, 0.9142, 0.0455, 0.9169, 0.04671, 0.914, 0.04731, 0.9142, 0.04605, 0.9172, 0.04373, 0.9196, 0.0455, 0.9169, 0.04605, 0.9172, 0.04422, 0.92, 0.04149, 0.9218, 0.04373, 0.9196, 0.04422, 0.92, 0.04188, 0.9223, 0.03885, 0.9236, 0.04149, 0.9218, 0.04188, 0.9223, 0.03914, 0.9241, 0.03591, 0.9248, 0.03885, 0.9236, 0.03914, 0.9241, 0.03609, 0.9254, 0.0328, 0.9254, 0.03591, 0.9248, 0.03609, 0.9254, 0.03286, 0.926, 0.02962, 0.9254, 0.0328, 0.9254, 0.03286, 0.926, 0.02956, 0.926, 0.02651, 0.9248, 0.02962, 0.9254, 0.02956, 0.926, 0.02633, 0.9254, 0.02358, 0.9236, 0.02651, 0.9248, 0.02633, 0.9254, 0.02328, 0.9241, 0.02094, 0.9218, 0.02358, 0.9236, 0.02328, 0.9241, 0.02054, 0.9223, 0.01869, 0.9196, 0.02094, 0.9218, 0.02054, 0.9223, 0.01821, 0.92, 0.01693, 0.9169, 0.01869, 0.9196, 0.01821, 0.92, 0.01637, 0.9172, 0.01571, 0.914, 0.01693, 0.9169, 0.01637, 0.9172, 0.01511, 0.9142, 0.01509, 0.9109, 0.01571, 0.914, 0.01511, 0.9142, 0.01447, 0.911, 0.01509, 0.9077, 0.01509, 0.9109, 0.01447, 0.911, 0.01447, 0.9077, 0.01571, 0.9046, 0.01509, 0.9077, 0.01447, 0.9077, 0.01511, 0.9044, 0.01693, 0.9017, 0.01571, 0.9046, 0.01511, 0.9044, 0.01637, 0.9014, 0.01869, 0.899, 0.01693, 0.9017, 0.01637, 0.9014, 0.01821, 0.8986, 0.02094, 0.8968, 0.01869, 0.899, 0.01821, 0.8986, 0.02054, 0.8963, 0.02358, 0.895, 0.02094, 0.8968, 0.02054, 0.8963, 0.02328, 0.8945, 0.02651, 0.8938, 0.02358, 0.895, 0.02328, 0.8945, 0.02633, 0.8932, 0.02962, 0.8932, 0.02651, 0.8938, 0.02633, 0.8932, 0.02956, 0.8926, 0.0328, 0.8932, 0.02962, 0.8932, 0.02956, 0.8926, 0.03286, 0.8926, 0.03591, 0.8938, 0.0328, 0.8932, 0.03286, 0.8926, 0.03609, 0.8932, 0.03885, 0.895, 0.03591, 0.8938, 0.03609, 0.8932, 0.03914, 0.8945, 0.04149, 0.8968, 0.03885, 0.895, 0.03914, 0.8945, 0.04188, 0.8963, 0.04373, 0.899, 0.04149, 0.8968, 0.04188, 0.8963, 0.04422, 0.8986, 0.0455, 0.9017, 0.04373, 0.899, 0.04422, 0.8986, 0.04605, 0.9014, 0.04671, 0.9046, 0.0455, 0.9017, 0.04605, 0.9014, 0.04731, 0.9044, 0.04733, 0.9077, 0.04671, 0.9046, 0.04731, 0.9044, 0.04795, 0.9077, 0.5466, 0.8933, 0.5466, 0.896, 0.546, 0.896, 0.546, 0.8934, 0.5466, 0.896, 0.5461, 0.8987, 0.5455, 0.8985, 0.546, 0.896, 0.5461, 0.8987, 0.5451, 0.9011, 0.5445, 0.9009, 0.5455, 0.8985, 0.5451, 0.9011, 0.5436, 0.9034, 0.5431, 0.903, 0.5445, 0.9009, 0.5436, 0.9034, 0.5417, 0.9053, 0.5413, 0.9048, 0.5431, 0.903, 0.5417, 0.9053, 0.5394, 0.9068, 0.5392, 0.9062, 0.5413, 0.9048, 0.5394, 0.9068, 0.537, 0.9078, 0.5368, 0.9072, 0.5392, 0.9062, 0.537, 0.9078, 0.5343, 0.9083, 0.5343, 0.9077, 0.5368, 0.9072, 0.5343, 0.9083, 0.5316, 0.9083, 0.5317, 0.9077, 0.5343, 0.9077, 0.5316, 0.9083, 0.529, 0.9078, 0.5292, 0.9072, 0.5317, 0.9077, 0.529, 0.9078, 0.5265, 0.9068, 0.5268, 0.9062, 0.5292, 0.9072, 0.5265, 0.9068, 0.5243, 0.9053, 0.5247, 0.9048, 0.5268, 0.9062, 0.5243, 0.9053, 0.5224, 0.9034, 0.5229, 0.903, 0.5247, 0.9048, 0.5224, 0.9034, 0.5209, 0.9011, 0.5214, 0.9009, 0.5229, 0.903, 0.5209, 0.9011, 0.5199, 0.8987, 0.5204, 0.8985, 0.5214, 0.9009, 0.5199, 0.8987, 0.5193, 0.896, 0.5199, 0.896, 0.5204, 0.8985, 0.5193, 0.896, 0.5193, 0.8933, 0.5199, 0.8934, 0.5199, 0.896, 0.5193, 0.8933, 0.5199, 0.8907, 0.5204, 0.8909, 0.5199, 0.8934, 0.5199, 0.8907, 0.5209, 0.8882, 0.5214, 0.8885, 0.5204, 0.8909, 0.5209, 0.8882, 0.5224, 0.886, 0.5229, 0.8864, 0.5214, 0.8885, 0.5224, 0.886, 0.5243, 0.8841, 0.5247, 0.8846, 0.5229, 0.8864, 0.5243, 0.8841, 0.5265, 0.8826, 0.5268, 0.8831, 0.5247, 0.8846, 0.5265, 0.8826, 0.529, 0.8816, 0.5292, 0.8821, 0.5268, 0.8831, 0.529, 0.8816, 0.5316, 0.881, 0.5317, 0.8816, 0.5292, 0.8821, 0.5316, 0.881, 0.5343, 0.881, 0.5343, 0.8816, 0.5317, 0.8816, 0.5343, 0.881, 0.537, 0.8816, 0.5368, 0.8821, 0.5343, 0.8816, 0.537, 0.8816, 0.5394, 0.8826, 0.5392, 0.8831, 0.5368, 0.8821, 0.5394, 0.8826, 0.5417, 0.8841, 0.5413, 0.8846, 0.5392, 0.8831, 0.5417, 0.8841, 0.5436, 0.886, 0.5431, 0.8864, 0.5413, 0.8846, 0.5436, 0.886, 0.5451, 0.8882, 0.5445, 0.8885, 0.5431, 0.8864, 0.5451, 0.8882, 0.5461, 0.8907, 0.5455, 0.8909, 0.5445, 0.8885, 0.5461, 0.8907, 0.5466, 0.8933, 0.546, 0.8934, 0.5455, 0.8909, 0.5268, 0.8408, 0.5241, 0.8413, 0.5234, 0.8389, 0.5265, 0.8383, 0.5294, 0.8408, 0.5268, 0.8408, 0.5265, 0.8383, 0.5297, 0.8383, 0.5321, 0.8413, 0.5294, 0.8408, 0.5297, 0.8383, 0.5328, 0.8389, 0.5346, 0.8423, 0.5321, 0.8413, 0.5328, 0.8389, 0.5357, 0.8401, 0.5368, 0.8438, 0.5346, 0.8423, 0.5357, 0.8401, 0.5384, 0.8419, 0.5387, 0.8457, 0.5368, 0.8438, 0.5384, 0.8419, 0.5406, 0.8441, 0.5402, 0.8479, 0.5387, 0.8457, 0.5406, 0.8441, 0.5424, 0.8468, 0.5412, 0.8504, 0.5402, 0.8479, 0.5424, 0.8468, 0.5436, 0.8497, 0.5418, 0.8531, 0.5412, 0.8504, 0.5436, 0.8497, 0.5442, 0.8528, 0.5418, 0.8558, 0.5418, 0.8531, 0.5442, 0.8528, 0.5442, 0.856, 0.5412, 0.8584, 0.5418, 0.8558, 0.5442, 0.856, 0.5436, 0.8591, 0.5402, 0.8609, 0.5412, 0.8584, 0.5436, 0.8591, 0.5424, 0.862, 0.5387, 0.8631, 0.5402, 0.8609, 0.5424, 0.862, 0.5406, 0.8647, 0.5368, 0.865, 0.5387, 0.8631, 0.5406, 0.8647, 0.5384, 0.8669, 0.5346, 0.8665, 0.5368, 0.865, 0.5384, 0.8669, 0.5357, 0.8687, 0.5321, 0.8675, 0.5346, 0.8665, 0.5357, 0.8687, 0.5328, 0.8699, 0.5294, 0.8681, 0.5321, 0.8675, 0.5328, 0.8699, 0.5297, 0.8705, 0.5268, 0.8681, 0.5294, 0.8681, 0.5297, 0.8705, 0.5265, 0.8705, 0.5241, 0.8675, 0.5268, 0.8681, 0.5265, 0.8705, 0.5234, 0.8699, 0.5216, 0.8665, 0.5241, 0.8675, 0.5234, 0.8699, 0.5205, 0.8687, 0.5194, 0.865, 0.5216, 0.8665, 0.5205, 0.8687, 0.5178, 0.8669, 0.5175, 0.8631, 0.5194, 0.865, 0.5178, 0.8669, 0.5156, 0.8647, 0.516, 0.8609, 0.5175, 0.8631, 0.5156, 0.8647, 0.5138, 0.862, 0.515, 0.8584, 0.516, 0.8609, 0.5138, 0.862, 0.5126, 0.8591, 0.5144, 0.8558, 0.515, 0.8584, 0.5126, 0.8591, 0.512, 0.856, 0.5144, 0.8531, 0.5144, 0.8558, 0.512, 0.856, 0.512, 0.8528, 0.515, 0.8504, 0.5144, 0.8531, 0.512, 0.8528, 0.5126, 0.8497, 0.516, 0.8479, 0.515, 0.8504, 0.5126, 0.8497, 0.5138, 0.8468, 0.5175, 0.8457, 0.516, 0.8479, 0.5138, 0.8468, 0.5156, 0.8441, 0.5194, 0.8438, 0.5175, 0.8457, 0.5156, 0.8441, 0.5178, 0.8419, 0.5216, 0.8423, 0.5194, 0.8438, 0.5178, 0.8419, 0.5205, 0.8401, 0.5241, 0.8413, 0.5216, 0.8423, 0.5205, 0.8401, 0.5234, 0.8389, 0.5683, 0.9234, 0.5683, 0.9265, 0.5597, 0.9265, 0.5597, 0.9234, 0.5574, 0.9176, 0.5573, 0.9204, 0.5487, 0.9204, 0.5487, 0.9176, 0.56, 0.9341, 0.5599, 0.9318, 0.5686, 0.9318, 0.5687, 0.9341, 0.5683, 0.9265, 0.5683, 0.9297, 0.5597, 0.9297, 0.5597, 0.9265, 0.5573, 0.9204, 0.5573, 0.9234, 0.5486, 0.9234, 0.5487, 0.9204, 0.5601, 0.9362, 0.56, 0.9341, 0.5687, 0.9341, 0.5687, 0.9362, 0.5683, 0.9297, 0.5684, 0.9327, 0.5597, 0.9328, 0.5597, 0.9297, 0.5573, 0.9234, 0.5573, 0.9265, 0.5486, 0.9265, 0.5486, 0.9234, 0.549, 0.9189, 0.5491, 0.9168, 0.5577, 0.9168, 0.5576, 0.9189, 0.5684, 0.9327, 0.5685, 0.9356, 0.5598, 0.9356, 0.5597, 0.9328, 0.5573, 0.9265, 0.5573, 0.9297, 0.5486, 0.9297, 0.5486, 0.9265, 0.5489, 0.9213, 0.549, 0.9189, 0.5576, 0.9189, 0.5576, 0.9213, 0.5685, 0.9356, 0.5686, 0.938, 0.5599, 0.938, 0.5598, 0.9356, 0.5573, 0.9297, 0.5573, 0.9327, 0.5487, 0.9327, 0.5486, 0.9297, 0.5488, 0.9238, 0.5489, 0.9213, 0.5576, 0.9213, 0.5575, 0.9238, 0.553, 0.8695, 0.5531, 0.8674, 0.5618, 0.8674, 0.5617, 0.8694, 0.5573, 0.9327, 0.5574, 0.9356, 0.5487, 0.9356, 0.5487, 0.9327, 0.5488, 0.9265, 0.5488, 0.9238, 0.5575, 0.9238, 0.5575, 0.9265, 0.553, 0.8718, 0.553, 0.8695, 0.5617, 0.8694, 0.5616, 0.8718, 0.5574, 0.9356, 0.5575, 0.938, 0.5489, 0.938, 0.5487, 0.9356, 0.5488, 0.9292, 0.5488, 0.9265, 0.5575, 0.9265, 0.5575, 0.9292, 0.5529, 0.8743, 0.553, 0.8718, 0.5616, 0.8718, 0.5616, 0.8743, 0.5729, 0.8394, 0.5728, 0.8419, 0.5641, 0.8419, 0.5643, 0.8394, 0.5489, 0.9318, 0.5488, 0.9292, 0.5575, 0.9292, 0.5576, 0.9318, 0.5529, 0.877, 0.5529, 0.8743, 0.5616, 0.8743, 0.5616, 0.877, 0.5728, 0.8419, 0.5727, 0.8447, 0.5641, 0.8447, 0.5641, 0.8419, 0.549, 0.9341, 0.5489, 0.9318, 0.5576, 0.9318, 0.5576, 0.9341, 0.5529, 0.8797, 0.5529, 0.877, 0.5616, 0.877, 0.5616, 0.8797, 0.5727, 0.8447, 0.5727, 0.8477, 0.564, 0.8477, 0.5641, 0.8447, 0.5491, 0.9362, 0.549, 0.9341, 0.5576, 0.9341, 0.5577, 0.9362, 0.553, 0.8823, 0.5529, 0.8797, 0.5616, 0.8797, 0.5616, 0.8823, 0.5727, 0.8477, 0.5727, 0.8509, 0.564, 0.8509, 0.564, 0.8477, 0.4661, 0.9395, 0.4661, 0.9386, 0.4685, 0.9384, 0.4685, 0.9397, 0.466, 0.9403, 0.4661, 0.9395, 0.4685, 0.9397, 0.4682, 0.941, 0.4656, 0.9411, 0.466, 0.9403, 0.4682, 0.941, 0.4677, 0.9423, 0.4651, 0.9419, 0.4656, 0.9411, 0.4677, 0.9423, 0.467, 0.9434, 0.4645, 0.9425, 0.4651, 0.9419, 0.467, 0.9434, 0.466, 0.9443, 0.4638, 0.9429, 0.4645, 0.9425, 0.466, 0.9443, 0.4649, 0.9451, 0.463, 0.9433, 0.4638, 0.9429, 0.4649, 0.9451, 0.4637, 0.9456, 0.4622, 0.9434, 0.463, 0.9433, 0.4637, 0.9456, 0.4624, 0.9458, 0.4613, 0.9434, 0.4622, 0.9434, 0.4624, 0.9458, 0.461, 0.9458, 0.4604, 0.9433, 0.4613, 0.9434, 0.461, 0.9458, 0.4597, 0.9456, 0.4596, 0.9429, 0.4604, 0.9433, 0.4597, 0.9456, 0.4585, 0.9451, 0.4589, 0.9425, 0.4596, 0.9429, 0.4585, 0.9451, 0.4574, 0.9443, 0.4583, 0.9419, 0.4589, 0.9425, 0.4574, 0.9443, 0.4564, 0.9434, 0.4578, 0.9411, 0.4583, 0.9419, 0.4564, 0.9434, 0.4557, 0.9423, 0.4575, 0.9403, 0.4578, 0.9411, 0.4557, 0.9423, 0.4552, 0.941, 0.4573, 0.9395, 0.4575, 0.9403, 0.4552, 0.941, 0.4549, 0.9397, 0.4573, 0.9386, 0.4573, 0.9395, 0.4549, 0.9397, 0.4549, 0.9384, 0.4575, 0.9378, 0.4573, 0.9386, 0.4549, 0.9384, 0.4552, 0.9371, 0.4578, 0.937, 0.4575, 0.9378, 0.4552, 0.9371, 0.4557, 0.9358, 0.4583, 0.9362, 0.4578, 0.937, 0.4557, 0.9358, 0.4564, 0.9347, 0.4589, 0.9356, 0.4583, 0.9362, 0.4564, 0.9347, 0.4574, 0.9338, 0.4596, 0.9351, 0.4589, 0.9356, 0.4574, 0.9338, 0.4585, 0.933, 0.4604, 0.9348, 0.4596, 0.9351, 0.4585, 0.933, 0.4597, 0.9325, 0.4613, 0.9346, 0.4604, 0.9348, 0.4597, 0.9325, 0.461, 0.9323, 0.4622, 0.9346, 0.4613, 0.9346, 0.461, 0.9323, 0.4624, 0.9323, 0.463, 0.9348, 0.4622, 0.9346, 0.4624, 0.9323, 0.4637, 0.9325, 0.4638, 0.9351, 0.463, 0.9348, 0.4637, 0.9325, 0.4649, 0.933, 0.4645, 0.9356, 0.4638, 0.9351, 0.4649, 0.933, 0.466, 0.9338, 0.4651, 0.9362, 0.4645, 0.9356, 0.466, 0.9338, 0.467, 0.9347, 0.4656, 0.937, 0.4651, 0.9362, 0.467, 0.9347, 0.4677, 0.9358, 0.466, 0.9378, 0.4656, 0.937, 0.4677, 0.9358, 0.4682, 0.9371, 0.4661, 0.9386, 0.466, 0.9378, 0.4682, 0.9371, 0.4685, 0.9384, 0.5264, 0.9354, 0.5256, 0.9354, 0.5256, 0.9158, 0.5264, 0.9158, 0.02974, 0.7405, 0.02974, 0.6843, 0.03275, 0.6845, 0.03275, 0.7407, 0.02627, 0.7404, 0.02627, 0.6842, 0.02974, 0.6843, 0.02974, 0.7405, 0.02248, 0.7403, 0.02248, 0.6841, 0.02627, 0.6842, 0.02627, 0.7404, 0.0185, 0.7403, 0.0185, 0.6841, 0.02248, 0.6841, 0.02248, 0.7403, 0.0145, 0.7403, 0.0145, 0.6841, 0.0185, 0.6841, 0.0185, 0.7403, 0.01062, 0.7404, 0.01062, 0.6842, 0.0145, 0.6841, 0.0145, 0.7403, 0.00702, 0.7405, 0.00702, 0.6843, 0.01062, 0.6842, 0.01062, 0.7404, 0.003831, 0.7406, 0.003831, 0.6844, 0.00702, 0.6843, 0.00702, 0.7405, 0.1014, 0.7405, 0.1014, 0.6843, 0.1045, 0.6845, 0.1045, 0.7407, 0.09788, 0.7404, 0.09788, 0.6842, 0.1014, 0.6843, 0.1014, 0.7405, 0.09404, 0.7403, 0.09404, 0.6841, 0.09788, 0.6842, 0.09788, 0.7404, 0.09005, 0.7403, 0.09005, 0.6841, 0.09404, 0.6841, 0.09404, 0.7403, 0.08606, 0.7403, 0.08606, 0.6841, 0.09005, 0.6841, 0.09005, 0.7403, 0.08222, 0.7404, 0.08222, 0.6842, 0.08606, 0.6841, 0.08606, 0.7403, 0.07867, 0.7405, 0.07867, 0.6843, 0.08222, 0.6842, 0.08222, 0.7404, 0.07557, 0.7407, 0.07557, 0.6845, 0.07867, 0.6843, 0.07867, 0.7405, 0.06553, 0.7405, 0.06553, 0.6843, 0.06862, 0.6845, 0.06862, 0.7407, 0.062, 0.7404, 0.062, 0.6842, 0.06553, 0.6843, 0.06553, 0.7405, 0.05817, 0.7403, 0.05817, 0.6841, 0.062, 0.6842, 0.062, 0.7404, 0.05418, 0.7403, 0.05418, 0.6841, 0.05817, 0.6841, 0.05817, 0.7403, 0.05018, 0.7403, 0.05018, 0.6841, 0.05418, 0.6841, 0.05418, 0.7403, 0.04634, 0.7404, 0.04634, 0.6842, 0.05018, 0.6841, 0.05018, 0.7403, 0.0428, 0.7405, 0.0428, 0.6843, 0.04634, 0.6842, 0.04634, 0.7404, 0.03969, 0.7407, 0.03969, 0.6845, 0.0428, 0.6843, 0.0428, 0.7405, 0.1373, 0.7405, 0.1373, 0.6843, 0.1404, 0.6845, 0.1404, 0.7407, 0.1338, 0.7404, 0.1338, 0.6842, 0.1373, 0.6843, 0.1373, 0.7405, 0.1299, 0.7403, 0.1299, 0.6841, 0.1338, 0.6842, 0.1338, 0.7404, 0.1259, 0.7403, 0.1259, 0.6841, 0.1299, 0.6841, 0.1299, 0.7403, 0.1219, 0.7403, 0.1219, 0.6841, 0.1259, 0.6841, 0.1259, 0.7403, 0.1181, 0.7404, 0.1181, 0.6842, 0.1219, 0.6841, 0.1219, 0.7403, 0.1146, 0.7405, 0.1146, 0.6843, 0.1181, 0.6842, 0.1181, 0.7404, 0.1114, 0.7407, 0.1114, 0.6845, 0.1146, 0.6843, 0.1146, 0.7405, 0.9789, 0.01157, 0.9789, 0.04329, 0.9811, 0.04317, 0.9811, 0.01145, 0.9764, 0.01166, 0.9764, 0.04338, 0.9789, 0.04329, 0.9789, 0.01157, 0.9737, 0.01172, 0.9737, 0.04343, 0.9764, 0.04338, 0.9764, 0.01166, 0.9708, 0.01174, 0.9708, 0.04346, 0.9737, 0.04343, 0.9737, 0.01172, 0.9209, 0.8721, 0.9209, 0.8285, 0.9492, 0.8604, 0.9492, 0.8701, 0.9651, 0.01168, 0.9651, 0.0434, 0.9679, 0.04345, 0.9679, 0.01173, 0.9624, 0.01161, 0.9624, 0.04332, 0.9651, 0.0434, 0.9651, 0.01168, 0.9601, 0.0115, 0.9601, 0.04321, 0.9624, 0.04332, 0.9624, 0.01161, 0.9579, 0.01163, 0.9579, 0.04336, 0.9601, 0.04324, 0.9601, 0.01152, 0.9553, 0.01172, 0.9553, 0.04344, 0.9579, 0.04336, 0.9579, 0.01163, 0.9525, 0.01177, 0.9525, 0.04349, 0.9553, 0.04344, 0.9553, 0.01172, 0.9497, 0.01179, 0.9497, 0.04351, 0.9525, 0.04349, 0.9525, 0.01177, 0.9497, 0.01179, 0.9468, 0.01177, 0.9464, 0.03635, 0.944, 0.01172, 0.944, 0.04344, 0.9468, 0.04349, 0.9468, 0.01177, 0.9414, 0.01163, 0.9414, 0.04336, 0.944, 0.04344, 0.944, 0.01172, 0.9391, 0.01152, 0.9391, 0.04325, 0.9414, 0.04336, 0.9414, 0.01163, 0.8208, 0.909, 0.8458, 0.909, 0.8457, 0.9108, 0.8207, 0.9108, 0.8208, 0.907, 0.8459, 0.907, 0.8458, 0.909, 0.8208, 0.909, 0.8209, 0.9048, 0.8459, 0.9048, 0.8459, 0.907, 0.8208, 0.907, 0.8209, 0.9025, 0.8459, 0.9025, 0.8459, 0.9048, 0.8209, 0.9048, 0.1233, 0.9207, 0.1189, 0.9207, 0.1211, 0.892, 0.8208, 0.898, 0.8459, 0.898, 0.8459, 0.9002, 0.8209, 0.9002, 0.8208, 0.8959, 0.8458, 0.8959, 0.8459, 0.898, 0.8208, 0.898, 0.8207, 0.8941, 0.8457, 0.8941, 0.8458, 0.8959, 0.8208, 0.8959, 0.8209, 0.9328, 0.8458, 0.9328, 0.8458, 0.9345, 0.8209, 0.9345, 0.821, 0.9308, 0.8459, 0.9308, 0.8458, 0.9328, 0.8209, 0.9328, 0.8211, 0.9286, 0.846, 0.9286, 0.8459, 0.9308, 0.821, 0.9308, 0.8211, 0.9264, 0.846, 0.9264, 0.846, 0.9286, 0.8211, 0.9286, 0.984, 0.8278, 0.984, 0.8714, 0.9556, 0.8395, 0.9556, 0.8298, 0.821, 0.922, 0.8459, 0.922, 0.846, 0.9242, 0.8211, 0.9242, 0.8209, 0.92, 0.8459, 0.92, 0.8459, 0.922, 0.821, 0.922, 0.8209, 0.9183, 0.8458, 0.9183, 0.8459, 0.92, 0.8209, 0.92, 0.02974, 0.381, 0.02974, 0.09122, 0.03275, 0.09138, 0.03275, 0.3812, 0.02627, 0.3809, 0.02627, 0.0911, 0.02974, 0.09122, 0.02974, 0.381, 0.02248, 0.3808, 0.02248, 0.09102, 0.02627, 0.0911, 0.02627, 0.3809, 0.0185, 0.3808, 0.0185, 0.09098, 0.02248, 0.09102, 0.02248, 0.3808, 0.2902, 0.4957, 0.2902, 0.7855, 0.2132, 0.7858, 0.2132, 0.7287, 0.01062, 0.3809, 0.01062, 0.09106, 0.0145, 0.091, 0.0145, 0.3808, 0.00702, 0.381, 0.00702, 0.09117, 0.01062, 0.09106, 0.01062, 0.3809, 0.003831, 0.3811, 0.003831, 0.09132, 0.00702, 0.09117, 0.00702, 0.381, 0.1014, 0.381, 0.1014, 0.09121, 0.1045, 0.09136, 0.1045, 0.3812, 0.09788, 0.3809, 0.09788, 0.09109, 0.1014, 0.09121, 0.1014, 0.381, 0.09404, 0.3808, 0.09404, 0.09102, 0.09788, 0.09109, 0.09788, 0.3809, 0.09005, 0.3808, 0.09005, 0.09099, 0.09404, 0.09102, 0.09404, 0.3808, 0.2906, 0.7866, 0.2906, 0.4968, 0.2138, 0.7292, 0.2138, 0.7863, 0.08222, 0.3809, 0.08222, 0.09109, 0.08606, 0.09101, 0.08606, 0.3808, 0.07867, 0.381, 0.07867, 0.0912, 0.08222, 0.09109, 0.08222, 0.3809, 0.07556, 0.3812, 0.07556, 0.09136, 0.07867, 0.0912, 0.07867, 0.381, 0.06553, 0.381, 0.06553, 0.09121, 0.06862, 0.09136, 0.06862, 0.3812, 0.062, 0.3809, 0.062, 0.09109, 0.06553, 0.09121, 0.06553, 0.381, 0.05817, 0.3808, 0.05817, 0.09102, 0.062, 0.09109, 0.062, 0.3809, 0.05418, 0.3808, 0.05418, 0.09099, 0.05817, 0.09102, 0.05817, 0.3808, 0.1966, 0.9208, 0.1922, 0.9208, 0.1944, 0.8437, 0.04634, 0.3809, 0.04634, 0.09109, 0.05018, 0.09101, 0.05018, 0.3808, 0.0428, 0.381, 0.0428, 0.0912, 0.04634, 0.09109, 0.04634, 0.3809, 0.03969, 0.3812, 0.03969, 0.09136, 0.0428, 0.0912, 0.0428, 0.381, 0.1373, 0.381, 0.1373, 0.09121, 0.1404, 0.09136, 0.1404, 0.3812, 0.1338, 0.3809, 0.1338, 0.09109, 0.1373, 0.09121, 0.1373, 0.381, 0.1299, 0.3808, 0.1299, 0.09102, 0.1338, 0.09109, 0.1338, 0.3809, 0.1259, 0.3808, 0.1259, 0.09099, 0.1299, 0.09102, 0.1299, 0.3808, 0.2914, 0.4956, 0.2914, 0.7855, 0.2143, 0.7856, 0.2143, 0.7285, 0.1181, 0.3809, 0.1181, 0.09109, 0.1219, 0.09101, 0.1219, 0.3808, 0.1146, 0.381, 0.1146, 0.0912, 0.1181, 0.09109, 0.1181, 0.3809, 0.1114, 0.3812, 0.1114, 0.09136, 0.1146, 0.0912, 0.1146, 0.381, 0.8458, 0.9183, 0.9939, 0.9183, 0.994, 0.92, 0.8459, 0.92, 0.8459, 0.92, 0.994, 0.92, 0.9941, 0.922, 0.8459, 0.922, 0.8459, 0.922, 0.9941, 0.922, 0.9941, 0.9242, 0.846, 0.9242, 0.846, 0.9242, 0.9941, 0.9242, 0.9941, 0.9264, 0.846, 0.9264, 0.846, 0.9264, 0.9941, 0.9264, 0.9941, 0.9286, 0.846, 0.9286, 0.846, 0.9286, 0.9941, 0.9286, 0.9941, 0.9308, 0.8459, 0.9308, 0.8459, 0.9308, 0.9941, 0.9308, 0.994, 0.9328, 0.8458, 0.9328, 0.8458, 0.9328, 0.994, 0.9328, 0.9939, 0.9345, 0.8458, 0.9345, 0.8457, 0.8941, 0.9947, 0.8941, 0.9948, 0.8959, 0.8458, 0.8959, 0.8458, 0.8959, 0.9948, 0.8959, 0.9949, 0.898, 0.8459, 0.898, 0.8459, 0.898, 0.9949, 0.898, 0.9949, 0.9002, 0.8459, 0.9002, 0.8459, 0.9002, 0.9949, 0.9002, 0.9949, 0.9025, 0.8459, 0.9025, 0.8459, 0.9025, 0.9949, 0.9025, 0.9949, 0.9048, 0.8459, 0.9048, 0.8459, 0.9048, 0.9949, 0.9048, 0.9949, 0.907, 0.8459, 0.907, 0.8459, 0.907, 0.9949, 0.907, 0.9948, 0.909, 0.8458, 0.909, 0.8458, 0.909, 0.9948, 0.909, 0.9947, 0.9108, 0.8457, 0.9108, 0.9391, 0.04325, 0.9391, 0.232, 0.9414, 0.2321, 0.9414, 0.04336, 0.9414, 0.04336, 0.9414, 0.2321, 0.944, 0.2322, 0.944, 0.04344, 0.944, 0.04344, 0.944, 0.2322, 0.9468, 0.2322, 0.9468, 0.04349, 0.9468, 0.04349, 0.9468, 0.2322, 0.9497, 0.2322, 0.9497, 0.04351, 0.9497, 0.04351, 0.9497, 0.2322, 0.9525, 0.2322, 0.9525, 0.04349, 0.9525, 0.04349, 0.9525, 0.2322, 0.9553, 0.2321, 0.9553, 0.04344, 0.9553, 0.04344, 0.9553, 0.2321, 0.9579, 0.2321, 0.9579, 0.04336, 0.9579, 0.04336, 0.9579, 0.2321, 0.9601, 0.232, 0.9601, 0.04324, 0.9601, 0.04321, 0.9601, 0.2319, 0.9624, 0.232, 0.9624, 0.04332, 0.9624, 0.04332, 0.9624, 0.232, 0.9651, 0.2321, 0.9651, 0.0434, 0.9651, 0.0434, 0.9651, 0.2321, 0.9679, 0.2321, 0.9679, 0.04345, 0.9679, 0.04345, 0.9679, 0.2321, 0.9708, 0.2321, 0.9708, 0.04346, 0.9708, 0.04346, 0.9708, 0.2321, 0.9737, 0.2321, 0.9737, 0.04343, 0.9737, 0.04343, 0.9737, 0.2321, 0.9764, 0.232, 0.9764, 0.04338, 0.9764, 0.04338, 0.9764, 0.232, 0.9789, 0.2319, 0.9789, 0.04329, 1.395, -0.2854, 1.395, -0.09675, 1.397, -0.09687, 1.397, -0.2855, 0.2905, 0.4957, 0.2905, 0.7855, 0.2136, 0.7858, 0.2136, 0.7287, 0.05418, 0.3808, 0.05018, 0.3808, 0.04557, 0.1438, 0.2903, 0.7866, 0.2903, 0.4968, 0.2137, 0.729, 0.2137, 0.7861, 0.1802, 0.9546, 0.1758, 0.9546, 0.178, 0.8775, 0.2893, 0.4957, 0.2893, 0.7855, 0.2123, 0.7858, 0.2123, 0.7287, 0.09005, 0.3808, 0.08606, 0.3808, 0.08145, 0.1438, 0.1259, 0.3808, 0.1219, 0.3808, 0.1173, 0.1438, 0.1288, 0.9749, 0.1244, 0.9748, 0.1288, 0.8978, 0.29, 0.7857, 0.29, 0.4958, 0.2134, 0.7281, 0.2134, 0.7851, 0.0185, 0.3808, 0.0145, 0.3808, 0.01212, 0.1438, 0.1911, 0.9208, 0.1867, 0.9207, 0.1911, 0.8437, 0.2908, 0.7862, 0.2908, 0.4964, 0.2142, 0.7286, 0.2142, 0.7857, 0.9224, 0.828, 0.9224, 0.8716, 0.8936, 0.8699, 0.8936, 0.8602, 0.9821, 0.8291, 0.9821, 0.8727, 0.9538, 0.8408, 0.9538, 0.8311, 0.8209, 0.9025, 0.8209, 0.9002, 0.8403, 0.8999, 0.8211, 0.9264, 0.8211, 0.9242, 0.8403, 0.9239, 0.8523, 0.8282, 0.8523, 0.8719, 0.8236, 0.8701, 0.8236, 0.8604, 0.1911, 0.9623, 0.1867, 0.9619, 0.1911, 0.9335, 0.8916, 0.8272, 0.8916, 0.8709, 0.8628, 0.8691, 0.8628, 0.8595, 0.9708, 0.01174, 0.9679, 0.01173, 0.9681, 0.03631, 0.1189, 0.9279, 0.1233, 0.9276, 0.1233, 0.9563, 0.9795, 0.8308, 0.9795, 0.8745, 0.951, 0.8425, 0.951, 0.8328, 0.1966, 0.9622, 0.1922, 0.9622, 0.1944, 0.9335, 0.9462, 0.8278, 0.9462, 0.8714, 0.9175, 0.8697, 0.9175, 0.86, 0.5132, 0.9405, 0.5134, 0.9396, 0.5137, 0.9388, 0.5142, 0.9381, 0.5148, 0.9375, 0.5155, 0.937, 0.5163, 0.9367, 0.5172, 0.9365, 0.5181, 0.9365, 0.5189, 0.9367, 0.5197, 0.937, 0.5204, 0.9375, 0.521, 0.9381, 0.5215, 0.9388, 0.5219, 0.9396, 0.522, 0.9405, 0.522, 0.9414, 0.5219, 0.9422, 0.5215, 0.943, 0.521, 0.9437, 0.5204, 0.9444, 0.5197, 0.9448, 0.5189, 0.9452, 0.5181, 0.9453, 0.5172, 0.9453, 0.5163, 0.9452, 0.5155, 0.9448, 0.5148, 0.9444, 0.5142, 0.9437, 0.5137, 0.943, 0.5134, 0.9422, 0.5132, 0.9414, 0.5306, 0.9359, 0.5299, 0.9359, 0.5299, 0.9163, 0.5306, 0.9163, 0.5285, 0.936, 0.5276, 0.936, 0.5276, 0.9165, 0.5285, 0.9165, 0.5256, 0.9354, 0.5249, 0.9354, 0.5249, 0.9159, 0.5256, 0.9158, 0.5299, 0.9359, 0.529, 0.9359, 0.529, 0.9163, 0.5299, 0.9163, 0.5276, 0.936, 0.5268, 0.9361, 0.5268, 0.9165, 0.5276, 0.9165, 0.5394, 0.9361, 0.5387, 0.9361, 0.5387, 0.9165, 0.5394, 0.9166, 0.529, 0.9359, 0.5282, 0.9358, 0.5282, 0.9163, 0.529, 0.9163, 0.5268, 0.9361, 0.526, 0.9361, 0.526, 0.9165, 0.5268, 0.9165, 0.5387, 0.9361, 0.538, 0.9361, 0.538, 0.9165, 0.5387, 0.9165, 0.5282, 0.9358, 0.5273, 0.9359, 0.5273, 0.9163, 0.5282, 0.9163, 0.526, 0.9361, 0.5253, 0.9361, 0.5253, 0.9166, 0.526, 0.9165, 0.538, 0.9361, 0.5371, 0.936, 0.5371, 0.9165, 0.538, 0.9165, 0.5273, 0.9359, 0.5265, 0.9359, 0.5265, 0.9163, 0.5273, 0.9163, 0.5371, 0.936, 0.5363, 0.936, 0.5363, 0.9165, 0.5371, 0.9165, 0.5265, 0.9359, 0.5257, 0.9359, 0.5257, 0.9163, 0.5265, 0.9163, 0.5363, 0.936, 0.5354, 0.936, 0.5354, 0.9165, 0.5363, 0.9165, 0.5257, 0.9359, 0.5251, 0.9359, 0.5251, 0.9164, 0.5257, 0.9163, 0.5354, 0.936, 0.5346, 0.9361, 0.5346, 0.9165, 0.5354, 0.9165, 0.5312, 0.9354, 0.5305, 0.9354, 0.5305, 0.9158, 0.5312, 0.9159, 0.5346, 0.9361, 0.5338, 0.9361, 0.5338, 0.9165, 0.5346, 0.9165, 0.5305, 0.9354, 0.5298, 0.9354, 0.5298, 0.9158, 0.5305, 0.9158, 0.5338, 0.9361, 0.5331, 0.9361, 0.5331, 0.9166, 0.5338, 0.9165, 0.5298, 0.9354, 0.5289, 0.9353, 0.5289, 0.9158, 0.5298, 0.9158, 0.5316, 0.9361, 0.5309, 0.9361, 0.5309, 0.9165, 0.5316, 0.9166, 0.5289, 0.9353, 0.5281, 0.9353, 0.5281, 0.9158, 0.5289, 0.9158, 0.5309, 0.9361, 0.5302, 0.9361, 0.5302, 0.9165, 0.5309, 0.9165, 0.5281, 0.9353, 0.5272, 0.9353, 0.5272, 0.9158, 0.5281, 0.9158, 0.5302, 0.9361, 0.5293, 0.936, 0.5293, 0.9165, 0.5302, 0.9165, 0.5272, 0.9353, 0.5264, 0.9354, 0.5264, 0.9158, 0.5272, 0.9158, 0.5313, 0.9359, 0.5306, 0.9359, 0.5306, 0.9163, 0.5313, 0.9164, 0.5293, 0.936, 0.5285, 0.936, 0.5285, 0.9165, 0.5293, 0.9165, 0.1219, 0.7403, 0.1259, 0.7403, 0.1259, 0.762, 0.1223, 0.7621, 0.09005, 0.762, 0.09368, 0.7621, 0.09306, 0.7791, 0.09004, 0.7791, 0.05418, 0.7403, 0.05817, 0.7403, 0.0578, 0.7621, 0.05417, 0.762, 0.09404, 0.7403, 0.09788, 0.7404, 0.09717, 0.7621, 0.09368, 0.7621, 0.02627, 0.7404, 0.02974, 0.7405, 0.02866, 0.7622, 0.02551, 0.7621, 0.03969, 0.7407, 0.0428, 0.7405, 0.04381, 0.7622, 0.04098, 0.7624, 0.07867, 0.7405, 0.08222, 0.7404, 0.08292, 0.7621, 0.07969, 0.7622, 0.01062, 0.7404, 0.0145, 0.7403, 0.01479, 0.762, 0.01126, 0.7621, 0.1259, 0.7403, 0.1299, 0.7403, 0.1296, 0.7621, 0.1259, 0.762, 0.05817, 0.7403, 0.062, 0.7404, 0.06129, 0.7621, 0.0578, 0.7621, 0.09788, 0.7404, 0.1014, 0.7405, 0.1004, 0.7622, 0.09717, 0.7621, 0.1114, 0.7407, 0.1146, 0.7405, 0.1156, 0.7622, 0.1127, 0.7624, 0.02974, 0.7405, 0.03275, 0.7407, 0.0314, 0.7624, 0.02866, 0.7622, 0.0428, 0.7405, 0.04634, 0.7404, 0.04704, 0.7621, 0.04381, 0.7622, 0.08222, 0.7404, 0.08606, 0.7403, 0.08641, 0.7621, 0.08292, 0.7621, 0.0145, 0.7403, 0.0185, 0.7403, 0.01844, 0.762, 0.01479, 0.762, 0.1299, 0.7403, 0.1338, 0.7404, 0.133, 0.7621, 0.1296, 0.7621, 0.062, 0.7404, 0.06553, 0.7405, 0.0645, 0.7622, 0.06129, 0.7621, 0.1014, 0.7405, 0.1045, 0.7407, 0.1032, 0.7624, 0.1004, 0.7622, 0.1146, 0.7405, 0.1181, 0.7404, 0.1188, 0.7621, 0.1156, 0.7622, 0.04634, 0.7404, 0.05018, 0.7403, 0.05054, 0.7621, 0.04704, 0.7621, 0.08606, 0.7403, 0.09005, 0.7403, 0.09005, 0.762, 0.08641, 0.7621, 0.0185, 0.7403, 0.02248, 0.7403, 0.02205, 0.7621, 0.01844, 0.762, 0.1338, 0.7404, 0.1373, 0.7405, 0.1363, 0.7622, 0.133, 0.7621, 0.06553, 0.7405, 0.06862, 0.7407, 0.06732, 0.7624, 0.0645, 0.7622, 0.003831, 0.7406, 0.00702, 0.7405, 0.007986, 0.7622, 0.005084, 0.7623, 0.1181, 0.7404, 0.1219, 0.7403, 0.1223, 0.7621, 0.1188, 0.7621, 0.05018, 0.7403, 0.05418, 0.7403, 0.05417, 0.762, 0.05054, 0.7621, 0.09005, 0.7403, 0.09404, 0.7403, 0.09368, 0.7621, 0.09005, 0.762, 0.02248, 0.7403, 0.02627, 0.7404, 0.02551, 0.7621, 0.02205, 0.7621, 0.1373, 0.7405, 0.1404, 0.7407, 0.1391, 0.7624, 0.1363, 0.7622, 0.07557, 0.7407, 0.07867, 0.7405, 0.07969, 0.7622, 0.07686, 0.7624, 0.00702, 0.7405, 0.01062, 0.7404, 0.01126, 0.7621, 0.007986, 0.7622, 0.09864, 0.7793, 0.101, 0.7794, 0.09792, 0.7974, 0.09623, 0.7973, 0.1363, 0.7622, 0.1391, 0.7624, 0.1369, 0.7794, 0.1345, 0.7793, 0.09368, 0.7621, 0.09717, 0.7621, 0.09596, 0.7792, 0.09306, 0.7791, 0.04098, 0.7624, 0.04381, 0.7622, 0.04554, 0.7793, 0.04318, 0.7794, 0.09717, 0.7621, 0.1004, 0.7622, 0.09864, 0.7793, 0.09596, 0.7792, 0.04381, 0.7622, 0.04704, 0.7621, 0.04822, 0.7792, 0.04554, 0.7793, 0.1004, 0.7622, 0.1032, 0.7624, 0.101, 0.7794, 0.09864, 0.7793, 0.04704, 0.7621, 0.05054, 0.7621, 0.05113, 0.7791, 0.04822, 0.7792, 0.005084, 0.7623, 0.007986, 0.7622, 0.009625, 0.7793, 0.007209, 0.7794, 0.05054, 0.7621, 0.05417, 0.762, 0.05416, 0.7791, 0.05113, 0.7791, 0.007986, 0.7622, 0.01126, 0.7621, 0.01235, 0.7792, 0.009625, 0.7793, 0.05417, 0.762, 0.0578, 0.7621, 0.05718, 0.7791, 0.05416, 0.7791, 0.01126, 0.7621, 0.01479, 0.762, 0.01529, 0.7791, 0.01235, 0.7792, 0.0578, 0.7621, 0.06129, 0.7621, 0.06009, 0.7792, 0.05718, 0.7791, 0.1127, 0.7624, 0.1156, 0.7622, 0.1173, 0.7793, 0.1149, 0.7794, 0.01479, 0.762, 0.01844, 0.762, 0.01833, 0.7791, 0.01529, 0.7791, 0.06129, 0.7621, 0.0645, 0.7622, 0.06276, 0.7793, 0.06009, 0.7792, 0.1156, 0.7622, 0.1188, 0.7621, 0.12, 0.7792, 0.1173, 0.7793, 0.01844, 0.762, 0.02205, 0.7621, 0.02134, 0.7791, 0.01833, 0.7791, 0.0645, 0.7622, 0.06732, 0.7624, 0.0651, 0.7794, 0.06276, 0.7793, 0.1188, 0.7621, 0.1223, 0.7621, 0.1229, 0.7791, 0.12, 0.7792, 0.02205, 0.7621, 0.02551, 0.7621, 0.02421, 0.7792, 0.02134, 0.7791, 0.07686, 0.7624, 0.07969, 0.7622, 0.08141, 0.7793, 0.07906, 0.7794, 0.1223, 0.7621, 0.1259, 0.762, 0.1259, 0.7791, 0.1229, 0.7791, 0.02551, 0.7621, 0.02866, 0.7622, 0.02684, 0.7793, 0.02421, 0.7792, 0.07969, 0.7622, 0.08292, 0.7621, 0.0841, 0.7792, 0.08141, 0.7793, 0.1259, 0.762, 0.1296, 0.7621, 0.1289, 0.7791, 0.1259, 0.7791, 0.02866, 0.7622, 0.0314, 0.7624, 0.02912, 0.7794, 0.02684, 0.7793, 0.08292, 0.7621, 0.08641, 0.7621, 0.08701, 0.7791, 0.0841, 0.7792, 0.1296, 0.7621, 0.133, 0.7621, 0.1318, 0.7792, 0.1289, 0.7791, 0.08641, 0.7621, 0.09005, 0.762, 0.09004, 0.7791, 0.08701, 0.7791, 0.133, 0.7621, 0.1363, 0.7622, 0.1345, 0.7793, 0.1318, 0.7792, 0.5577, 0.8959, 0.5601, 0.8959, 0.5605, 0.9021, 0.5586, 0.9021, 0.04822, 0.7792, 0.05113, 0.7791, 0.05196, 0.7972, 0.04986, 0.7973, 0.007209, 0.7794, 0.009625, 0.7793, 0.01189, 0.7973, 0.01015, 0.7974, 0.05113, 0.7791, 0.05416, 0.7791, 0.05414, 0.7972, 0.05196, 0.7972, 0.009625, 0.7793, 0.01235, 0.7792, 0.01386, 0.7973, 0.01189, 0.7973, 0.05416, 0.7791, 0.05718, 0.7791, 0.05633, 0.7972, 0.05414, 0.7972, 0.01235, 0.7792, 0.01529, 0.7791, 0.01598, 0.7972, 0.01386, 0.7973, 0.05718, 0.7791, 0.06009, 0.7792, 0.05842, 0.7973, 0.05633, 0.7972, 0.1149, 0.7794, 0.1173, 0.7793, 0.1197, 0.7973, 0.118, 0.7974, 0.01529, 0.7791, 0.01833, 0.7791, 0.01817, 0.7972, 0.01598, 0.7972, 0.06009, 0.7792, 0.06276, 0.7793, 0.06036, 0.7973, 0.05842, 0.7973, 0.1173, 0.7793, 0.12, 0.7792, 0.1216, 0.7973, 0.1197, 0.7973, 0.01833, 0.7791, 0.02134, 0.7791, 0.02035, 0.7972, 0.01817, 0.7972, 0.06276, 0.7793, 0.0651, 0.7794, 0.06205, 0.7974, 0.06036, 0.7973, 0.12, 0.7792, 0.1229, 0.7791, 0.1237, 0.7972, 0.1216, 0.7973, 0.02134, 0.7791, 0.02421, 0.7792, 0.02242, 0.7973, 0.02035, 0.7972, 0.07906, 0.7794, 0.08141, 0.7793, 0.08379, 0.7973, 0.08209, 0.7974, 0.1229, 0.7791, 0.1259, 0.7791, 0.1259, 0.7972, 0.1237, 0.7972, 0.02421, 0.7792, 0.02684, 0.7793, 0.02432, 0.7973, 0.02242, 0.7973, 0.08141, 0.7793, 0.0841, 0.7792, 0.08573, 0.7973, 0.08379, 0.7973, 0.1259, 0.7791, 0.1289, 0.7791, 0.1281, 0.7972, 0.1259, 0.7972, 0.02684, 0.7793, 0.02912, 0.7794, 0.02597, 0.7974, 0.02432, 0.7973, 0.0841, 0.7792, 0.08701, 0.7791, 0.08784, 0.7972, 0.08573, 0.7973, 0.1289, 0.7791, 0.1318, 0.7792, 0.1302, 0.7973, 0.1281, 0.7972, 0.08701, 0.7791, 0.09004, 0.7791, 0.09002, 0.7972, 0.08784, 0.7972, 0.1318, 0.7792, 0.1345, 0.7793, 0.1321, 0.7973, 0.1302, 0.7973, 0.09004, 0.7791, 0.09306, 0.7791, 0.0922, 0.7972, 0.09002, 0.7972, 0.1345, 0.7793, 0.1369, 0.7794, 0.1338, 0.7974, 0.1321, 0.7973, 0.09306, 0.7791, 0.09596, 0.7792, 0.0943, 0.7973, 0.0922, 0.7972, 0.04318, 0.7794, 0.04554, 0.7793, 0.04792, 0.7973, 0.04622, 0.7974, 0.09596, 0.7792, 0.09864, 0.7793, 0.09623, 0.7973, 0.0943, 0.7973, 0.04554, 0.7793, 0.04822, 0.7792, 0.04986, 0.7973, 0.04792, 0.7973, 0.5586, 0.9025, 0.5605, 0.9024, 0.5612, 0.91, 0.5601, 0.9101, 0.5646, 0.8959, 0.5669, 0.896, 0.5661, 0.9021, 0.5642, 0.9021, 0.5537, 0.8964, 0.5556, 0.8963, 0.5568, 0.9025, 0.5553, 0.9026, 0.5601, 0.8959, 0.5625, 0.8959, 0.5624, 0.9021, 0.5605, 0.9021, 0.5669, 0.896, 0.5691, 0.896, 0.5678, 0.9022, 0.5661, 0.9021, 0.5556, 0.8963, 0.5577, 0.8963, 0.5586, 0.9025, 0.5568, 0.9025, 0.5625, 0.8959, 0.5649, 0.8959, 0.5644, 0.9021, 0.5624, 0.9021, 0.5691, 0.896, 0.5709, 0.8961, 0.5693, 0.9023, 0.5678, 0.9022, 0.5577, 0.8963, 0.56, 0.8962, 0.5605, 0.9024, 0.5586, 0.9025, 0.5649, 0.8959, 0.5672, 0.896, 0.5662, 0.9021, 0.5644, 0.9021, 0.5541, 0.8964, 0.5559, 0.8963, 0.5572, 0.9025, 0.5557, 0.9026, 0.56, 0.8962, 0.5624, 0.8962, 0.5624, 0.9024, 0.5605, 0.9024, 0.5672, 0.896, 0.5693, 0.896, 0.5679, 0.9022, 0.5662, 0.9021, 0.5559, 0.8963, 0.5581, 0.8963, 0.559, 0.9025, 0.5572, 0.9025, 0.5624, 0.8962, 0.5648, 0.8962, 0.5644, 0.9024, 0.5624, 0.9024, 0.5693, 0.896, 0.5711, 0.8961, 0.5694, 0.9023, 0.5679, 0.9022, 0.5581, 0.8963, 0.5604, 0.8962, 0.5608, 0.9024, 0.559, 0.9025, 0.5648, 0.8962, 0.5672, 0.8963, 0.5663, 0.9025, 0.5644, 0.9024, 0.5604, 0.8962, 0.5628, 0.8962, 0.5628, 0.9024, 0.5608, 0.9024, 0.5672, 0.8963, 0.5693, 0.8963, 0.568, 0.9025, 0.5663, 0.9025, 0.5628, 0.8962, 0.5652, 0.8962, 0.5648, 0.9024, 0.5628, 0.9024, 0.5693, 0.8963, 0.5712, 0.8964, 0.5695, 0.9026, 0.568, 0.9025, 0.5652, 0.8962, 0.5675, 0.8963, 0.5666, 0.9025, 0.5648, 0.9024, 0.5535, 0.8961, 0.5554, 0.896, 0.5566, 0.9022, 0.5551, 0.9023, 0.5675, 0.8963, 0.5697, 0.8963, 0.5684, 0.9025, 0.5666, 0.9025, 0.5554, 0.896, 0.5575, 0.8959, 0.5584, 0.9021, 0.5566, 0.9022, 0.5697, 0.8963, 0.5715, 0.8964, 0.5699, 0.9026, 0.5684, 0.9025, 0.5575, 0.8959, 0.5598, 0.8959, 0.5603, 0.9021, 0.5584, 0.9021, 0.5536, 0.8961, 0.5556, 0.896, 0.5568, 0.9022, 0.5552, 0.9022, 0.5598, 0.8959, 0.5622, 0.8959, 0.5622, 0.9021, 0.5603, 0.9021, 0.5556, 0.896, 0.5577, 0.8959, 0.5586, 0.9021, 0.5568, 0.9022, 0.5622, 0.8959, 0.5646, 0.8959, 0.5642, 0.9021, 0.5622, 0.9021, 0.02611, 0.9322, 0.02721, 0.9318, 0.02819, 0.9346, 0.02762, 0.9348, 0.5644, 0.9021, 0.5662, 0.9021, 0.5646, 0.9097, 0.5635, 0.9097, 0.5557, 0.9026, 0.5572, 0.9025, 0.5594, 0.9101, 0.5585, 0.9101, 0.5605, 0.9024, 0.5624, 0.9024, 0.5624, 0.91, 0.5612, 0.91, 0.5662, 0.9021, 0.5679, 0.9022, 0.5656, 0.9098, 0.5646, 0.9097, 0.5572, 0.9025, 0.559, 0.9025, 0.5605, 0.9101, 0.5594, 0.9101, 0.5624, 0.9024, 0.5644, 0.9024, 0.5636, 0.91, 0.5624, 0.91, 0.5679, 0.9022, 0.5694, 0.9023, 0.5665, 0.9098, 0.5656, 0.9098, 0.559, 0.9025, 0.5608, 0.9024, 0.5616, 0.91, 0.5605, 0.9101, 0.5644, 0.9024, 0.5663, 0.9025, 0.5647, 0.9101, 0.5636, 0.91, 0.5608, 0.9024, 0.5628, 0.9024, 0.5628, 0.91, 0.5616, 0.91, 0.5663, 0.9025, 0.568, 0.9025, 0.5658, 0.9101, 0.5647, 0.9101, 0.5628, 0.9024, 0.5648, 0.9024, 0.564, 0.91, 0.5628, 0.91, 0.568, 0.9025, 0.5695, 0.9026, 0.5667, 0.9101, 0.5658, 0.9101, 0.5648, 0.9024, 0.5666, 0.9025, 0.5651, 0.9101, 0.564, 0.91, 0.5551, 0.9023, 0.5566, 0.9022, 0.5588, 0.9098, 0.5579, 0.9098, 0.5666, 0.9025, 0.5684, 0.9025, 0.5662, 0.9101, 0.5651, 0.9101, 0.5566, 0.9022, 0.5584, 0.9021, 0.5599, 0.9097, 0.5588, 0.9098, 0.5684, 0.9025, 0.5699, 0.9026, 0.5671, 0.9101, 0.5662, 0.9101, 0.5584, 0.9021, 0.5603, 0.9021, 0.561, 0.9097, 0.5599, 0.9097, 0.5552, 0.9022, 0.5568, 0.9022, 0.5589, 0.9098, 0.5579, 0.9098, 0.5603, 0.9021, 0.5622, 0.9021, 0.5622, 0.9097, 0.561, 0.9097, 0.5568, 0.9022, 0.5586, 0.9021, 0.5599, 0.9097, 0.5589, 0.9098, 0.5622, 0.9021, 0.5642, 0.9021, 0.5634, 0.9097, 0.5622, 0.9097, 0.5586, 0.9021, 0.5605, 0.9021, 0.5611, 0.9097, 0.5599, 0.9097, 0.5642, 0.9021, 0.5661, 0.9021, 0.5645, 0.9097, 0.5634, 0.9097, 0.5553, 0.9026, 0.5568, 0.9025, 0.559, 0.9101, 0.5581, 0.9101, 0.5605, 0.9021, 0.5624, 0.9021, 0.5623, 0.9097, 0.5611, 0.9097, 0.5661, 0.9021, 0.5678, 0.9022, 0.5656, 0.9098, 0.5645, 0.9097, 0.5568, 0.9025, 0.5586, 0.9025, 0.5601, 0.9101, 0.559, 0.9101, 0.5624, 0.9021, 0.5644, 0.9021, 0.5635, 0.9097, 0.5623, 0.9097, 0.5678, 0.9022, 0.5693, 0.9023, 0.5665, 0.9098, 0.5656, 0.9098, 0.03366, 0.9414, 0.03282, 0.9423, 0.03108, 0.94, 0.03151, 0.9396, 0.02721, 0.9318, 0.02837, 0.9315, 0.02879, 0.9345, 0.02819, 0.9346, 0.03282, 0.9423, 0.03183, 0.943, 0.03057, 0.9404, 0.03108, 0.94, 0.02837, 0.9315, 0.02956, 0.9315, 0.0294, 0.9345, 0.02879, 0.9345, 0.03183, 0.943, 0.03073, 0.9434, 0.03, 0.9406, 0.03057, 0.9404, 0.02956, 0.9315, 0.03073, 0.9318, 0.03, 0.9346, 0.0294, 0.9345, 0.03073, 0.9434, 0.02956, 0.9436, 0.0294, 0.9407, 0.03, 0.9406, 0.03073, 0.9318, 0.03183, 0.9322, 0.03057, 0.9348, 0.03, 0.9346, 0.02956, 0.9436, 0.02837, 0.9436, 0.02879, 0.9407, 0.0294, 0.9407, 0.03183, 0.9322, 0.03282, 0.9329, 0.03108, 0.9352, 0.03057, 0.9348, 0.02837, 0.9436, 0.02721, 0.9434, 0.02819, 0.9406, 0.02879, 0.9407, 0.03282, 0.9329, 0.03366, 0.9337, 0.03151, 0.9356, 0.03108, 0.9352, 0.02721, 0.9434, 0.02611, 0.943, 0.02762, 0.9404, 0.02819, 0.9406, 0.03366, 0.9337, 0.03432, 0.9347, 0.03185, 0.9361, 0.03151, 0.9356, 0.02611, 0.943, 0.02512, 0.9423, 0.02711, 0.94, 0.02762, 0.9404, 0.03432, 0.9347, 0.03478, 0.9358, 0.03209, 0.9367, 0.03185, 0.9361, 0.02293, 0.937, 0.02316, 0.9358, 0.0261, 0.9367, 0.02598, 0.9373, 0.02512, 0.9423, 0.02428, 0.9414, 0.02668, 0.9396, 0.02711, 0.94, 0.03478, 0.9358, 0.03501, 0.937, 0.03221, 0.9373, 0.03209, 0.9367, 0.02316, 0.9358, 0.02361, 0.9347, 0.02633, 0.9361, 0.0261, 0.9367, 0.02428, 0.9414, 0.02361, 0.9405, 0.02633, 0.9391, 0.02668, 0.9396, 0.03501, 0.937, 0.03501, 0.9382, 0.03221, 0.9379, 0.03221, 0.9373, 0.02361, 0.9347, 0.02428, 0.9337, 0.02668, 0.9356, 0.02633, 0.9361, 0.02361, 0.9405, 0.02316, 0.9394, 0.0261, 0.9385, 0.02633, 0.9391, 0.03501, 0.9382, 0.03478, 0.9394, 0.03209, 0.9385, 0.03221, 0.9379, 0.02428, 0.9337, 0.02512, 0.9329, 0.02711, 0.9352, 0.02668, 0.9356, 0.02316, 0.9394, 0.02293, 0.9382, 0.02598, 0.9379, 0.0261, 0.9385, 0.03478, 0.9394, 0.03432, 0.9405, 0.03185, 0.9391, 0.03209, 0.9385, 0.02512, 0.9329, 0.02611, 0.9322, 0.02762, 0.9348, 0.02711, 0.9352, 0.02293, 0.9382, 0.02293, 0.937, 0.02598, 0.9373, 0.02598, 0.9379, 0.03432, 0.9405, 0.03366, 0.9414, 0.03151, 0.9396, 0.03185, 0.9391, 0.02914, 0.9376, 0.02598, 0.9373, 0.0261, 0.9367, 0.02914, 0.9376, 0.0261, 0.9367, 0.02633, 0.9361, 0.02914, 0.9376, 0.02633, 0.9361, 0.02668, 0.9356, 0.02914, 0.9376, 0.02668, 0.9356, 0.02711, 0.9352, 0.02914, 0.9376, 0.02711, 0.9352, 0.02762, 0.9348, 0.02914, 0.9376, 0.02762, 0.9348, 0.02819, 0.9346, 0.02914, 0.9376, 0.02819, 0.9346, 0.02879, 0.9345, 0.02914, 0.9376, 0.02879, 0.9345, 0.0294, 0.9345, 0.02914, 0.9376, 0.0294, 0.9345, 0.03, 0.9346, 0.02914, 0.9376, 0.03, 0.9346, 0.03057, 0.9348, 0.02914, 0.9376, 0.03057, 0.9348, 0.03108, 0.9352, 0.02914, 0.9376, 0.03108, 0.9352, 0.03151, 0.9356, 0.02914, 0.9376, 0.03151, 0.9356, 0.03185, 0.9361, 0.02914, 0.9376, 0.03185, 0.9361, 0.03209, 0.9367, 0.02914, 0.9376, 0.03209, 0.9367, 0.03221, 0.9373, 0.02914, 0.9376, 0.03221, 0.9373, 0.03221, 0.9379, 0.02914, 0.9376, 0.03221, 0.9379, 0.03209, 0.9385, 0.02914, 0.9376, 0.03209, 0.9385, 0.03185, 0.9391, 0.02914, 0.9376, 0.03185, 0.9391, 0.03151, 0.9396, 0.02914, 0.9376, 0.03151, 0.9396, 0.03108, 0.94, 0.02914, 0.9376, 0.03108, 0.94, 0.03057, 0.9404, 0.02914, 0.9376, 0.03057, 0.9404, 0.03, 0.9406, 0.02914, 0.9376, 0.03, 0.9406, 0.0294, 0.9407, 0.02914, 0.9376, 0.0294, 0.9407, 0.02879, 0.9407, 0.02914, 0.9376, 0.02879, 0.9407, 0.02819, 0.9406, 0.02914, 0.9376, 0.02819, 0.9406, 0.02762, 0.9404, 0.02914, 0.9376, 0.02762, 0.9404, 0.02711, 0.94, 0.02914, 0.9376, 0.02711, 0.94, 0.02668, 0.9396, 0.02914, 0.9376, 0.02668, 0.9396, 0.02633, 0.9391, 0.02914, 0.9376, 0.02633, 0.9391, 0.0261, 0.9385, 0.02914, 0.9376, 0.0261, 0.9385, 0.02598, 0.9379, 0.02914, 0.9376, 0.02598, 0.9379, 0.02598, 0.9373])
me_cylinder.materials.append(mat_r40t)
me_cylinder.use_remesh_preserve_volume = False
me_cylinder.use_remesh_preserve_attributes = False
me_cylinder.use_mirror_vertex_groups = False
me_cylinder.update()

# ---- objects
ob_r40t = bpy.data.objects.new('R40T', me_cylinder)

# ---- transforms, parenting, visibility, modifiers, constraints
ob_r40t.location = (0.0, 0.0, 0.0)
ob_r40t.scale = (0.1572, 0.1572, 0.1572)
ob_r40t.lineart.crease_threshold = 0.0

# ---- collection membership
col_collection.objects.link(ob_r40t)

# ---- scene / render settings (as saved in the file)
scene.frame_start = 1; scene.frame_end = 250; scene.frame_set(1)
scene.render.engine = 'BLENDER_EEVEE_NEXT'
scene.cycles.use_denoising = False
scene.cycles.samples = 128
scene.cycles.sampling_pattern = 'TABULATED_SOBOL'
scene.cycles.use_adaptive_sampling = False
scene.cycles.use_light_tree = False
scene.view_settings.view_transform = 'Filmic'
bpy.context.view_layer.update()

# ---- added for rendering (the .blend has no active camera and no usable light): camera, sun
cam_auto = bpy.data.cameras.new('AutoCamera')
cam_auto.lens = 50.0
cam_auto.sensor_width = 36.0
cam_auto.clip_end = 1000.0
ob_auto_camera = bpy.data.objects.new('AutoCamera', cam_auto)
scene.collection.objects.link(ob_auto_camera)
ob_auto_camera.location = (5.61731, -6.74078, 4.40039)
ob_auto_camera.rotation_euler = (1.09748, -7.21219e-08, 0.694738)
scene.camera = ob_auto_camera
light_auto_sun = bpy.data.lights.new('AutoSun', 'SUN')
light_auto_sun.energy = 3.0
light_auto_sun.angle = 0.0523599
ob_auto_sun = bpy.data.objects.new('AutoSun', light_auto_sun)
scene.collection.objects.link(ob_auto_sun)
ob_auto_sun.rotation_euler = (0.872665, 0.174533, 0.523599)
bpy.context.view_layer.update()
